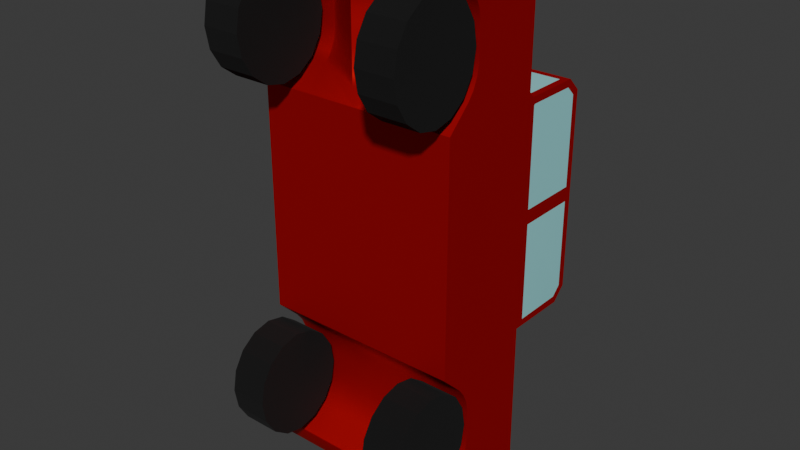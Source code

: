 # Source: car2.blend  (saved by Blender 4.2.66; exported with 4.5.12 LTS)
import bpy
from mathutils import Matrix  # noqa: F401  (used for matrix-valued properties, if any)

bpy.ops.wm.read_factory_settings(use_empty=True)
scene = bpy.context.scene
scene.name = 'Scene'

# ---- collections
col_collection = bpy.data.collections.new('Collection'); scene.collection.children.link(col_collection)

# ---- materials (node trees are filled in below, after node groups)
mat_tires = bpy.data.materials.new('Tires')
mat_carbody = bpy.data.materials.new('CarBody')
mat_carbody.alpha_threshold = 0.0
mat_carbody.roughness = 0.5
mat_carbody.line_color = (0.0, 0.0, 0.0, 1.0)
mat_glass = bpy.data.materials.new('Glass')

# ---- material node trees
mat_tires.use_nodes = True; mat_tires.node_tree.nodes.clear()
_N = mat_tires.node_tree.nodes; _L = mat_tires.node_tree.links
n0 = _N.new('ShaderNodeBsdfPrincipled'); n0.name = 'Principled BSDF'; n0.location = (10, 300)
n0.inputs[0].default_value = (0.0, 0.0, 0.0, 1.0)
n0.inputs[2].default_value = 1.0
n1 = _N.new('ShaderNodeOutputMaterial'); n1.name = 'Material Output'; n1.location = (300, 300)
_L.new(n0.outputs[0], n1.inputs[0])
n1.is_active_output = True
mat_carbody.use_nodes = True; mat_carbody.node_tree.nodes.clear()
_N = mat_carbody.node_tree.nodes; _L = mat_carbody.node_tree.links
n0 = _N.new('ShaderNodeOutputMaterial'); n0.name = 'Material Output'; n0.location = (300, 300)
n1 = _N.new('ShaderNodeBsdfPrincipled'); n1.name = 'Principled BSDF'; n1.location = (10, 300)
n1.inputs[0].default_value = (0.8003, 0.0, 0.002232, 1.0)
n1.inputs[1].default_value = 0.754
n1.inputs[3].default_value = 1.45
_L.new(n1.outputs[0], n0.inputs[0])
n0.is_active_output = True
mat_glass.use_nodes = True; mat_glass.node_tree.nodes.clear()
_N = mat_glass.node_tree.nodes; _L = mat_glass.node_tree.links
n0 = _N.new('ShaderNodeBsdfPrincipled'); n0.name = 'Principled BSDF'; n0.location = (10, 300)
n0.inputs[0].default_value = (0.3275, 0.7809, 0.8004, 1.0)
n0.inputs[2].default_value = 0.0
n1 = _N.new('ShaderNodeOutputMaterial'); n1.name = 'Material Output'; n1.location = (300, 300)
_L.new(n0.outputs[0], n1.inputs[0])
n1.is_active_output = True

# ---- world
world_world = bpy.data.worlds.new('World'); scene.world = world_world
world_world.use_nodes = True; world_world.node_tree.nodes.clear()
_N = world_world.node_tree.nodes; _L = world_world.node_tree.links
n0 = _N.new('ShaderNodeOutputWorld'); n0.name = 'World Output'; n0.location = (300, 300)
n1 = _N.new('ShaderNodeBackground'); n1.name = 'Background'; n1.location = (10, 300)
n1.inputs[0].default_value = (0.05088, 0.05088, 0.05088, 1.0)
_L.new(n1.outputs[0], n0.inputs[0])
n0.is_active_output = True
world_world.color = (0.05088, 0.05088, 0.05088)
world_world.sun_shadow_jitter_overblur = 0.0

# ---- meshes
me_cylinder_002 = bpy.data.meshes.new('Cylinder.002')
me_cylinder_002.from_pydata([(0.121, 0.229, -0.2184), (0.07484, 0.229, -0.2184), (0.121, 0.2245, -0.1932), (0.07484, 0.2245, -0.1932), (0.121, 0.2117, -0.1719), (0.07484, 0.2117, -0.1719), (0.121, 0.1925, -0.1576), (0.07484, 0.1925, -0.1576), (0.121, 0.1698, -0.1526), (0.07484, 0.1698, -0.1526), (0.121, 0.1471, -0.1576), (0.07484, 0.1471, -0.1576), (0.121, 0.1279, -0.1719), (0.07484, 0.1279, -0.1719), (0.121, 0.1151, -0.1932), (0.07484, 0.1151, -0.1932), (0.121, 0.1106, -0.2184), (0.07484, 0.1106, -0.2184), (0.121, 0.1151, -0.2435), (0.07484, 0.1151, -0.2435), (0.121, 0.1279, -0.2649), (0.07484, 0.1279, -0.2649), (0.121, 0.1471, -0.2791), (0.07484, 0.1471, -0.2791), (0.121, 0.1698, -0.2841), (0.07484, 0.1698, -0.2841), (0.121, 0.1925, -0.2791), (0.07484, 0.1925, -0.2791), (0.121, 0.2117, -0.2649), (0.07484, 0.2117, -0.2649), (0.121, 0.2245, -0.2435), (0.07484, 0.2245, -0.2435), (-0.1206, 0.229, -0.2184), (-0.07445, 0.229, -0.2184), (-0.1206, 0.2245, -0.1932), (-0.07445, 0.2245, -0.1932), (-0.1206, 0.2117, -0.1719), (-0.07445, 0.2117, -0.1719), (-0.1206, 0.1925, -0.1576), (-0.07445, 0.1925, -0.1576), (-0.1206, 0.1698, -0.1526), (-0.07445, 0.1698, -0.1526), (-0.1206, 0.1471, -0.1576), (-0.07445, 0.1471, -0.1576), (-0.1206, 0.1279, -0.1719), (-0.07445, 0.1279, -0.1719), (-0.1206, 0.1151, -0.1932), (-0.07445, 0.1151, -0.1932), (-0.1206, 0.1106, -0.2184), (-0.07445, 0.1106, -0.2184), (-0.1206, 0.1151, -0.2435), (-0.07445, 0.1151, -0.2435), (-0.1206, 0.1279, -0.2649), (-0.07445, 0.1279, -0.2649), (-0.1206, 0.1471, -0.2791), (-0.07445, 0.1471, -0.2791), (-0.1206, 0.1698, -0.2841), (-0.07445, 0.1698, -0.2841), (-0.1206, 0.1925, -0.2791), (-0.07445, 0.1925, -0.2791), (-0.1206, 0.2117, -0.2649), (-0.07445, 0.2117, -0.2649), (-0.1206, 0.2245, -0.2435), (-0.07445, 0.2245, -0.2435), (0.1218, 0.1903, 0.2985), (0.1204, 0.1936, 0.2972), (0.1204, 0.3235, -0.3471), (0.1218, 0.3235, -0.3484), (0.0001966, 0.3235, -0.3471), (0.0001966, 0.3235, -0.3484), (0.0001967, 0.1903, 0.2985), (0.0001967, 0.1926, 0.2972), (0.1218, 0.1903, 0.1352), (0.1204, 0.1917, 0.1347), (0.1218, 0.1903, -0.002552), (0.1204, 0.1917, -0.002552), (0.1204, 0.1917, -0.139), (0.1218, 0.1903, -0.1403), (0.1204, 0.1922, -0.1403), (0.1204, 0.3326, -0.1313), (0.1218, 0.3326, -0.1313), (0.1204, 0.3326, -0.01162), (0.1218, 0.3326, -0.01162), (0.0001967, 0.1903, 0.1352), (0.0001967, 0.1917, 0.1348), (0.0001967, 0.1903, -0.002552), (0.0001967, 0.1917, -0.002552), (0.0001966, 0.1903, -0.1403), (0.0001966, 0.1917, -0.139), (0.1218, 0.4074, -0.01162), (0.1204, 0.4074, -0.01162), (0.0001967, 0.4152, -0.002552), (0.0001967, 0.4165, -0.002552), (0.0001966, 0.3235, -0.139), (0.0001966, 0.3235, -0.1403), (0.1204, 0.3335, 0.1266), (0.1218, 0.3335, 0.1266), (0.1218, 0.3235, 0.1417), (0.1204, 0.3222, 0.1412), (0.1218, 0.317, 0.1352), (0.1204, 0.317, 0.1352), (0.1204, 0.3321, 0.1252), (0.1218, 0.3321, 0.1252), (0.0001967, 0.3235, 0.1417), (0.0001967, 0.3222, 0.1412), (0.0001967, 0.3383, 0.1352), (0.0001967, 0.3383, 0.1339), (0.1204, 0.3966, -0.1313), (0.1218, 0.3966, -0.1313), (0.1204, 0.4074, -0.1205), (0.1218, 0.4074, -0.1205), (0.1204, 0.4079, 0.1156), (0.1218, 0.4079, 0.1156), (0.1204, 0.3968, 0.1266), (0.1218, 0.3968, 0.1266), (0.0001967, 0.4165, -0.1242), (0.0001967, 0.4152, -0.1237), (0.0001966, 0.4004, -0.1403), (0.0001966, 0.3998, -0.139), (0.0001967, 0.3921, 0.1352), (0.0001967, 0.3921, 0.1339), (0.0001967, 0.4152, 0.1186), (0.0001967, 0.4165, 0.1191), (0.1204, 0.3222, 0.2451), (0.1218, 0.3235, 0.2453), (0.1204, 0.2701, 0.2972), (0.1218, 0.2703, 0.2985), (0.1204, 0.3152, 0.2712), (0.1218, 0.3164, 0.2719), (0.1204, 0.2962, 0.2902), (0.1218, 0.2969, 0.2914), (0.0001967, 0.2703, 0.2985), (0.0001967, 0.2701, 0.2972), (0.0001967, 0.3222, 0.2451), (0.0001967, 0.3235, 0.2453), (0.0001967, 0.2969, 0.2914), (0.0001967, 0.2962, 0.2902), (0.0001967, 0.3164, 0.2719), (0.0001967, 0.3152, 0.2712), (0.1218, 0.1903, -0.3061), (0.1204, 0.1918, -0.3065), (0.1218, 0.2327, -0.3484), (0.1204, 0.2328, -0.3471), (0.1218, 0.196, -0.3273), (0.1204, 0.1972, -0.3266), (0.1218, 0.2115, -0.3428), (0.1204, 0.2122, -0.3416), (0.0001966, 0.2327, -0.3484), (0.0001966, 0.2328, -0.3471), (0.0001966, 0.1916, -0.3057), (0.0001966, 0.1903, -0.3061), (0.0001966, 0.2115, -0.3428), (0.0001966, 0.2122, -0.3416), (0.0001966, 0.196, -0.3273), (0.0001966, 0.1972, -0.3266), (-0.1214, 0.1903, 0.2985), (-0.1201, 0.1936, 0.2972), (-0.1214, 0.3235, -0.3484), (-0.1201, 0.3235, -0.3471), (-0.1201, 0.1917, 0.1347), (-0.1214, 0.1903, 0.1352), (-0.1201, 0.1917, -0.002552), (-0.1214, 0.1903, -0.002552), (-0.1214, 0.1903, -0.1403), (-0.1201, 0.1917, -0.139), (-0.1201, 0.1922, -0.1403), (-0.1214, 0.3326, -0.1313), (-0.1201, 0.3326, -0.1313), (-0.1214, 0.3326, -0.01162), (-0.1201, 0.3326, -0.01162), (-0.1201, 0.4074, -0.01162), (-0.1214, 0.4074, -0.01162), (-0.1214, 0.3335, 0.1266), (-0.1201, 0.3335, 0.1266), (-0.1201, 0.3222, 0.1412), (-0.1214, 0.3235, 0.1417), (-0.1201, 0.317, 0.1352), (-0.1214, 0.317, 0.1352), (-0.1214, 0.3321, 0.1252), (-0.1201, 0.3321, 0.1252), (-0.1214, 0.3966, -0.1313), (-0.1201, 0.3966, -0.1313), (-0.1214, 0.4074, -0.1205), (-0.1201, 0.4074, -0.1205), (-0.1214, 0.4079, 0.1156), (-0.1201, 0.4079, 0.1156), (-0.1214, 0.3968, 0.1266), (-0.1201, 0.3968, 0.1266), (-0.1214, 0.3235, 0.2453), (-0.1201, 0.3222, 0.2451), (-0.1214, 0.2703, 0.2985), (-0.1201, 0.2701, 0.2972), (-0.1214, 0.3164, 0.2719), (-0.1201, 0.3152, 0.2712), (-0.1214, 0.2969, 0.2914), (-0.1201, 0.2962, 0.2902), (-0.1201, 0.1918, -0.3065), (-0.1214, 0.1903, -0.3061), (-0.1201, 0.2328, -0.3471), (-0.1214, 0.2327, -0.3484), (-0.1201, 0.1972, -0.3266), (-0.1214, 0.196, -0.3273), (-0.1201, 0.2122, -0.3416), (-0.1214, 0.2115, -0.3428), (0.06099, 0.1917, -0.139), (0.06099, 0.1903, -0.1403), (0.06099, 0.1922, -0.1403), (0.06099, 0.1918, -0.3065), (0.06099, 0.1903, -0.3061), (-0.06059, 0.1922, -0.1403), (-0.06059, 0.1903, -0.1403), (-0.06059, 0.1917, -0.139), (-0.06059, 0.1903, -0.3061), (-0.06059, 0.1918, -0.3065), (0.06099, 0.1903, 0.2985), (0.06591, 0.1936, 0.2972), (0.06099, 0.1903, -0.002552), (0.06099, 0.1917, -0.002552), (0.06099, 0.1903, 0.1352), (0.06148, 0.1917, 0.1347), (0.06099, 0.4152, -0.002552), (0.06099, 0.4165, -0.002552), (0.06099, 0.3235, -0.139), (0.06099, 0.3235, -0.1403), (0.06099, 0.3383, 0.1339), (0.06099, 0.3383, 0.1352), (0.06099, 0.3235, 0.1417), (0.06099, 0.3222, 0.1412), (0.06099, 0.4152, 0.1186), (0.06099, 0.4165, 0.1191), (0.06099, 0.3921, 0.1339), (0.06099, 0.3921, 0.1352), (0.06099, 0.4004, -0.1403), (0.06099, 0.3998, -0.139), (0.06099, 0.4165, -0.1242), (0.06099, 0.4152, -0.1237), (0.06099, 0.3222, 0.2451), (0.06099, 0.3235, 0.2453), (0.06099, 0.3152, 0.2712), (0.06099, 0.3164, 0.2719), (0.06099, 0.2962, 0.2902), (0.06099, 0.2969, 0.2914), (0.06099, 0.2703, 0.2985), (0.06099, 0.2701, 0.2972), (-0.06059, 0.1903, 0.2985), (-0.06552, 0.1936, 0.2972), (-0.06059, 0.1917, -0.002552), (-0.06059, 0.1903, -0.002552), (-0.06109, 0.1917, 0.1347), (-0.06059, 0.1903, 0.1352), (-0.06059, 0.4165, -0.002552), (-0.06059, 0.4152, -0.002552), (-0.06059, 0.3383, 0.1339), (-0.06059, 0.3383, 0.1352), (-0.06059, 0.3222, 0.1412), (-0.06059, 0.3235, 0.1417), (-0.06059, 0.4165, 0.1191), (-0.06059, 0.4152, 0.1186), (-0.06059, 0.3921, 0.1339), (-0.06059, 0.3921, 0.1352), (-0.06059, 0.4152, -0.1237), (-0.06059, 0.4165, -0.1242), (-0.06059, 0.3998, -0.139), (-0.06059, 0.4004, -0.1403), (-0.06059, 0.3235, 0.2453), (-0.06059, 0.3222, 0.2451), (-0.06059, 0.3164, 0.2719), (-0.06059, 0.3152, 0.2712), (-0.06059, 0.2969, 0.2914), (-0.06059, 0.2962, 0.2902), (-0.06059, 0.2701, 0.2972), (-0.06059, 0.2703, 0.2985), (-0.06059, 0.3235, -0.1403), (-0.06059, 0.3235, -0.139), (0.1204, 0.234, 0.2374), (0.1218, 0.2327, 0.2373), (0.1204, 0.234, 0.1964), (0.1218, 0.2327, 0.1965), (0.1204, 0.2341, 0.2237), (0.1218, 0.2327, 0.2237), (0.1204, 0.2341, 0.2101), (0.1218, 0.2327, 0.2101), (0.0001967, 0.1903, 0.2373), (0.0001967, 0.1919, 0.2374), (0.0001967, 0.1903, 0.1965), (0.0001967, 0.1919, 0.1964), (0.0001967, 0.1903, 0.2237), (0.0001967, 0.1919, 0.2237), (0.0001967, 0.1903, 0.2101), (0.0001967, 0.1919, 0.2101), (-0.1201, 0.234, 0.1964), (-0.1214, 0.2327, 0.1965), (-0.1214, 0.2327, 0.2373), (-0.1201, 0.234, 0.2374), (-0.1201, 0.2341, 0.2101), (-0.1214, 0.2327, 0.2101), (-0.1201, 0.2341, 0.2237), (-0.1214, 0.2327, 0.2237), (0.1218, 0.2327, -0.2028), (0.1204, 0.2341, -0.2164), (0.1218, 0.2327, -0.2164), (0.1204, 0.2341, -0.23), (0.1218, 0.2327, -0.23), (-0.1214, 0.2327, -0.2028), (-0.1201, 0.2341, -0.23), (-0.1214, 0.2327, -0.23), (-0.1201, 0.2341, -0.2164), (-0.1214, 0.2327, -0.2164), (-0.06059, 0.2327, -0.2436), (-0.06059, 0.2341, -0.2436), (-0.06059, 0.2327, -0.2028), (-0.06059, 0.2341, -0.2028), (-0.06059, 0.2327, -0.23), (-0.06059, 0.2341, -0.23), (-0.06059, 0.2327, -0.2164), (-0.06059, 0.2341, -0.2164), (0.06099, 0.2341, -0.2436), (0.06099, 0.2327, -0.2028), (0.06099, 0.2341, -0.23), (0.06099, 0.2327, -0.23), (0.06099, 0.2341, -0.2164), (0.06099, 0.2327, -0.2164), (0.1204, 0.2184, 0.1604), (0.1218, 0.2174, 0.1613), (0.1204, 0.232, 0.1839), (0.1218, 0.2307, 0.1843), (0.1204, 0.2262, 0.1707), (0.1218, 0.2251, 0.1714), (0.0001967, 0.1903, 0.1566), (0.0001967, 0.1919, 0.1565), (0.0001967, 0.1903, 0.1832), (0.0001967, 0.1919, 0.1829), (0.0001967, 0.1903, 0.1699), (0.0001967, 0.1918, 0.1695), (-0.1201, 0.2184, 0.1604), (-0.1214, 0.2174, 0.1613), (-0.1201, 0.2262, 0.1707), (-0.1214, 0.2251, 0.1714), (-0.1201, 0.232, 0.1839), (-0.1214, 0.2307, 0.1843), (0.1204, 0.2184, 0.2733), (0.1218, 0.2174, 0.2725), (0.1204, 0.2262, 0.263), (0.1218, 0.2251, 0.2623), (0.1204, 0.232, 0.2499), (0.1218, 0.2307, 0.2495), (0.0001967, 0.1919, 0.2772), (0.0001967, 0.1903, 0.2772), (0.0001967, 0.1903, 0.2639), (0.0001967, 0.1918, 0.2643), (0.0001967, 0.1903, 0.2506), (0.0001967, 0.1919, 0.2508), (-0.1201, 0.2184, 0.2733), (-0.1214, 0.2174, 0.2725), (-0.1201, 0.232, 0.2499), (-0.1214, 0.2307, 0.2495), (-0.1201, 0.2262, 0.263), (-0.1214, 0.2251, 0.2623), (0.1204, 0.2185, -0.166), (0.1218, 0.2175, -0.1669), (0.1204, 0.234, -0.2021), (0.1204, 0.2263, -0.1764), (0.1218, 0.2251, -0.1771), (0.1204, 0.232, -0.1896), (0.1218, 0.2307, -0.19), (-0.1201, 0.234, -0.2021), (-0.1201, 0.2185, -0.166), (-0.1214, 0.2175, -0.1669), (-0.1201, 0.232, -0.1896), (-0.1214, 0.2307, -0.19), (-0.1201, 0.2263, -0.1764), (-0.1214, 0.2251, -0.1771), (-0.06059, 0.2175, -0.1669), (-0.06059, 0.2185, -0.166), (-0.06059, 0.2307, -0.19), (-0.06059, 0.232, -0.1896), (-0.06059, 0.2251, -0.1771), (-0.06059, 0.2263, -0.1764), (0.06099, 0.2185, -0.166), (0.06099, 0.2175, -0.1669), (0.06099, 0.2341, -0.2021), (0.06099, 0.2251, -0.1771), (0.06099, 0.2263, -0.1764), (0.06099, 0.2307, -0.19), (0.06099, 0.232, -0.1896), (0.1204, 0.234, -0.2443), (0.1218, 0.2327, -0.2442), (0.1204, 0.2185, -0.2804), (0.1218, 0.2175, -0.2795), (0.1204, 0.232, -0.2568), (0.1218, 0.2307, -0.2564), (0.1204, 0.2263, -0.27), (0.1218, 0.2251, -0.2693), (-0.1201, 0.2185, -0.2804), (-0.1214, 0.2175, -0.2795), (-0.1201, 0.234, -0.2443), (-0.1214, 0.2327, -0.2442), (-0.1201, 0.2263, -0.27), (-0.1214, 0.2251, -0.2693), (-0.1201, 0.232, -0.2568), (-0.1214, 0.2307, -0.2564), (-0.06059, 0.2185, -0.2804), (-0.06059, 0.2175, -0.2795), (-0.06059, 0.232, -0.2568), (-0.06059, 0.2307, -0.2564), (-0.06059, 0.2263, -0.27), (-0.06059, 0.2251, -0.2694), (0.06099, 0.2327, -0.2442), (0.06099, 0.2175, -0.2795), (0.06099, 0.2185, -0.2804), (0.06099, 0.2307, -0.2564), (0.06099, 0.232, -0.2568), (0.06099, 0.2251, -0.2694), (0.06099, 0.2263, -0.27), (0.06099, 0.2327, 0.1965), (0.06057, 0.234, 0.1964), (0.06099, 0.2327, 0.2373), (0.06057, 0.234, 0.2374), (0.06099, 0.2327, 0.2101), (0.06057, 0.2341, 0.2101), (0.06099, 0.2327, 0.2237), (0.06057, 0.2341, 0.2237), (0.06099, 0.2174, 0.1613), (0.05981, 0.2179, 0.1598), (0.06099, 0.225, 0.1714), (0.06059, 0.2262, 0.1707), (0.06099, 0.2307, 0.1843), (0.06059, 0.2319, 0.1839), (0.06099, 0.2174, 0.2725), (0.05981, 0.2179, 0.2739), (0.06099, 0.2307, 0.2495), (0.06059, 0.2319, 0.2499), (0.06099, 0.225, 0.2624), (0.06059, 0.2262, 0.263), (-0.0606, 0.2327, 0.1965), (-0.06018, 0.234, 0.1964), (-0.0606, 0.2327, 0.2373), (-0.06018, 0.234, 0.2374), (-0.0606, 0.2327, 0.2101), (-0.06018, 0.2341, 0.2101), (-0.0606, 0.2327, 0.2237), (-0.06018, 0.2341, 0.2237), (-0.0606, 0.2174, 0.1613), (-0.05942, 0.2179, 0.1598), (-0.0606, 0.225, 0.1714), (-0.06019, 0.2262, 0.1707), (-0.0606, 0.2307, 0.1843), (-0.0602, 0.2319, 0.1839), (-0.0606, 0.2174, 0.2725), (-0.05942, 0.2179, 0.2739), (-0.0606, 0.2307, 0.2495), (-0.0602, 0.2319, 0.2499), (-0.0606, 0.225, 0.2624), (-0.06019, 0.2262, 0.263), (0.1211, 0.3235, -0.1403), (0.1204, 0.3235, -0.139), (0.1204, 0.3321, 0.006054), (0.1218, 0.3321, 0.006054), (0.1204, 0.4079, 0.006054), (0.1218, 0.4079, 0.006054), (0.1218, 0.4165, -0.1242), (0.1204, 0.4152, -0.1237), (0.1218, 0.4004, -0.1403), (0.1204, 0.3998, -0.139), (-0.1214, 0.3235, -0.1403), (-0.1201, 0.3235, -0.139), (-0.1214, 0.3321, 0.006054), (-0.1201, 0.3321, 0.006054), (-0.1214, 0.4079, 0.006054), (-0.1201, 0.4079, 0.006054), (-0.1201, 0.4152, -0.1237), (-0.1214, 0.4165, -0.1242), (-0.1201, 0.3998, -0.139), (-0.1214, 0.4004, -0.1403), (0.1218, 0.4165, -0.002552), (0.1204, 0.4152, -0.002552), (0.1218, 0.3235, -0.002552), (0.1204, 0.3235, -0.002552), (0.1218, 0.3235, 0.1287), (0.1204, 0.3235, 0.1287), (0.1135, 0.3383, 0.1352), (0.1135, 0.3383, 0.1339), (0.1135, 0.3921, 0.1339), (0.1135, 0.3921, 0.1352), (0.1218, 0.4165, 0.1191), (0.1204, 0.4152, 0.1186), (-0.1201, 0.4152, -0.002552), (-0.1214, 0.4165, -0.002552), (-0.1201, 0.3235, -0.002552), (-0.1214, 0.3235, -0.002552), (-0.1201, 0.3235, 0.1287), (-0.1214, 0.3235, 0.1287), (-0.1131, 0.3383, 0.1339), (-0.1131, 0.3383, 0.1352), (-0.1131, 0.3921, 0.1352), (-0.1131, 0.3921, 0.1339), (-0.1201, 0.4152, 0.1186), (-0.1214, 0.4165, 0.1191), (0.06099, 0.33, 0.1352), (0.06099, 0.3294, 0.1339), (0.0001967, 0.33, 0.1352), (0.0001967, 0.3294, 0.1339), (0.06099, 0.4004, 0.1352), (0.06099, 0.3998, 0.1339), (0.1218, 0.4004, 0.1352), (0.1204, 0.3998, 0.1339), (0.1218, 0.33, 0.1352), (0.1204, 0.3294, 0.1339), (-0.06059, 0.3294, 0.1339), (-0.06059, 0.33, 0.1352), (-0.06059, 0.3998, 0.1339), (-0.06059, 0.4004, 0.1352), (-0.1201, 0.3998, 0.1339), (-0.1214, 0.4004, 0.1352), (-0.1201, 0.3294, 0.1339), (-0.1214, 0.33, 0.1352), (0.0001967, 0.4004, 0.1352), (0.0001967, 0.3998, 0.1339), (0.121, 0.229, 0.2138), (0.07484, 0.229, 0.2138), (0.121, 0.2245, 0.2389), (0.07484, 0.2245, 0.2389), (0.121, 0.2117, 0.2603), (0.07484, 0.2117, 0.2603), (0.121, 0.1925, 0.2745), (0.07484, 0.1925, 0.2745), (0.121, 0.1698, 0.2795), (0.07484, 0.1698, 0.2795), (0.121, 0.1471, 0.2745), (0.07484, 0.1471, 0.2745), (0.121, 0.1279, 0.2603), (0.07484, 0.1279, 0.2603), (0.121, 0.1151, 0.2389), (0.07484, 0.1151, 0.2389), (0.121, 0.1106, 0.2138), (0.07484, 0.1106, 0.2138), (0.121, 0.1151, 0.1886), (0.07484, 0.1151, 0.1886), (0.121, 0.1279, 0.1673), (0.07484, 0.1279, 0.1673), (0.121, 0.1471, 0.153), (0.07484, 0.1471, 0.153), (0.121, 0.1698, 0.148), (0.07484, 0.1698, 0.148), (0.121, 0.1925, 0.153), (0.07484, 0.1925, 0.153), (0.121, 0.2117, 0.1673), (0.07484, 0.2117, 0.1673), (0.121, 0.2245, 0.1886), (0.07484, 0.2245, 0.1886), (-0.1206, 0.229, 0.2138), (-0.07445, 0.229, 0.2138), (-0.1206, 0.2245, 0.2389), (-0.07445, 0.2245, 0.2389), (-0.1206, 0.2117, 0.2603), (-0.07445, 0.2117, 0.2603), (-0.1206, 0.1925, 0.2745), (-0.07445, 0.1925, 0.2745), (-0.1206, 0.1698, 0.2795), (-0.07445, 0.1698, 0.2795), (-0.1206, 0.1471, 0.2745), (-0.07445, 0.1471, 0.2745), (-0.1206, 0.1279, 0.2603), (-0.07445, 0.1279, 0.2603), (-0.1206, 0.1151, 0.2389), (-0.07445, 0.1151, 0.2389), (-0.1206, 0.1106, 0.2138), (-0.07445, 0.1106, 0.2138), (-0.1206, 0.1151, 0.1886), (-0.07445, 0.1151, 0.1886), (-0.1206, 0.1279, 0.1673), (-0.07445, 0.1279, 0.1673), (-0.1206, 0.1471, 0.153), (-0.07445, 0.1471, 0.153), (-0.1206, 0.1698, 0.148), (-0.07445, 0.1698, 0.148), (-0.1206, 0.1925, 0.153), (-0.07445, 0.1925, 0.153), (-0.1206, 0.2117, 0.1673), (-0.07445, 0.2117, 0.1673), (-0.1206, 0.2245, 0.1886), (-0.07445, 0.2245, 0.1886)], [], [(0, 1, 3, 2), (2, 3, 5, 4), (4, 5, 7, 6), (6, 7, 9, 8), (8, 9, 11, 10), (10, 11, 13, 12), (12, 13, 15, 14), (14, 15, 17, 16), (16, 17, 19, 18), (18, 19, 21, 20), (20, 21, 23, 22), (22, 23, 25, 24), (24, 25, 27, 26), (26, 27, 29, 28), (3, 1, 31, 29, 27, 25, 23, 21, 19, 17, 15, 13, 11, 9, 7, 5), (28, 29, 31, 30), (30, 31, 1, 0), (0, 2, 4, 6, 8, 10, 12, 14, 16, 18, 20, 22, 24, 26, 28, 30), (32, 34, 35, 33), (34, 36, 37, 35), (36, 38, 39, 37), (38, 40, 41, 39), (40, 42, 43, 41), (42, 44, 45, 43), (44, 46, 47, 45), (46, 48, 49, 47), (48, 50, 51, 49), (50, 52, 53, 51), (52, 54, 55, 53), (54, 56, 57, 55), (56, 58, 59, 57), (58, 60, 61, 59), (35, 37, 39, 41, 43, 45, 47, 49, 51, 53, 55, 57, 59, 61, 63, 33), (60, 62, 63, 61), (62, 32, 33, 63), (32, 62, 60, 58, 56, 54, 52, 50, 48, 46, 44, 42, 40, 38, 36, 34), (68, 66, 67, 69), (66, 454, 67), (207, 149, 150, 208), (69, 157, 158, 68), (157, 464, 158), (212, 150, 149, 213), (213, 207, 208, 212), (206, 209, 210, 205), (163, 367, 372, 210), (165, 209, 373, 366), (134, 237, 226, 103), (133, 104, 227, 236), (155, 353, 448, 244), (156, 245, 449, 352), (72, 74, 476, 478, 99), (73, 100, 479, 477, 75), (92, 221, 234, 115), (91, 116, 235, 220), (205, 77, 74, 216, 85, 87), (204, 88, 86, 217, 75, 76), (85, 216, 218, 83), (86, 84, 219, 217), (141, 147, 69, 67), (142, 66, 68, 148), (74, 77, 454, 476), (75, 477, 455, 76), (114, 96, 102, 457, 459, 112), (113, 111, 458, 456, 101, 95), (231, 225, 480, 483), (230, 482, 481, 224), (122, 229, 221, 92), (121, 91, 220, 228), (70, 214, 242, 131), (71, 132, 243, 215), (89, 82, 80, 108, 110), (90, 109, 107, 79, 81), (454, 78, 206, 205, 87, 94, 223), (455, 222, 93, 88, 204, 76), (478, 506, 97, 99), (479, 100, 98, 507), (226, 498, 500, 103), (227, 104, 501, 499), (502, 229, 122, 516), (503, 517, 121, 228), (234, 232, 117, 115), (235, 116, 118, 233), (454, 223, 232, 462), (455, 463, 233, 222), (239, 237, 134, 137), (238, 138, 133, 236), (241, 239, 137, 135), (240, 136, 138, 238), (242, 241, 135, 131), (243, 132, 136, 240), (143, 139, 208, 150, 153), (144, 154, 149, 207, 140), (145, 143, 153, 151), (146, 152, 154, 144), (141, 145, 151, 147), (142, 148, 152, 146), (255, 264, 134, 103), (254, 104, 133, 265), (347, 428, 214, 70), (346, 71, 215, 429), (489, 162, 160, 177, 491), (488, 490, 176, 159, 161), (261, 250, 92, 115), (260, 116, 91, 251), (162, 163, 210, 209, 87, 85, 247), (161, 246, 86, 88, 211, 164), (249, 247, 85, 83), (248, 84, 86, 246), (69, 147, 199, 157), (68, 158, 198, 148), (464, 163, 162, 489), (465, 488, 161, 164), (178, 172, 186, 184, 468, 466), (179, 467, 469, 185, 187, 173), (493, 253, 259, 494), (492, 495, 258, 252), (250, 256, 122, 92), (251, 91, 121, 257), (271, 244, 70, 131), (270, 132, 71, 245), (166, 168, 171, 182, 180), (167, 181, 183, 170, 169), (209, 165, 464, 272, 94, 87), (211, 88, 93, 273, 465, 164), (175, 515, 491, 177), (174, 176, 490, 514), (500, 509, 255, 103), (501, 104, 254, 508), (122, 256, 511, 516), (121, 517, 510, 257), (117, 263, 261, 115), (118, 116, 260, 262), (263, 272, 464, 473), (262, 472, 465, 273), (134, 264, 266, 137), (133, 138, 267, 265), (137, 266, 268, 135), (138, 136, 269, 267), (135, 268, 271, 131), (136, 132, 270, 269), (212, 197, 201, 153, 150), (213, 149, 154, 200, 196), (153, 201, 203, 151), (154, 152, 202, 200), (151, 203, 199, 147), (152, 148, 198, 202), (218, 72, 323, 422), (219, 423, 322, 73), (208, 139, 388, 408), (207, 409, 387, 140), (201, 197, 394, 398, 400, 396, 305, 307, 303, 369, 371, 367, 163, 464, 157, 199, 203), (200, 202, 198, 158, 464, 165, 366, 370, 368, 365, 306, 304, 395, 399, 397, 393, 196), (388, 139, 143, 145, 141, 67, 454, 77, 359, 362, 364, 298, 300, 302, 386, 390, 392), (387, 391, 389, 385, 301, 299, 360, 363, 361, 358, 78, 454, 66, 142, 146, 144, 140), (335, 160, 249, 442), (334, 443, 248, 159), (83, 218, 422, 328), (84, 329, 423, 219), (394, 197, 212, 402), (393, 401, 213, 196), (323, 72, 99, 97, 124, 128, 130, 126, 64, 341, 343, 345, 275, 279, 281, 277, 325, 327), (322, 326, 324, 276, 280, 278, 274, 344, 342, 340, 65, 125, 129, 127, 123, 98, 100, 73), (442, 249, 83, 328), (443, 329, 84, 248), (126, 130, 241, 242), (125, 243, 240, 129), (130, 128, 239, 241), (129, 240, 238, 127), (128, 124, 237, 239), (127, 238, 236, 123), (223, 94, 117, 232), (222, 233, 118, 93), (460, 462, 232, 234), (461, 235, 233, 463), (504, 484, 229, 502), (505, 503, 228, 485), (97, 506, 498, 226), (98, 227, 499, 507), (214, 64, 126, 242), (215, 243, 125, 65), (229, 484, 474, 221), (228, 220, 475, 485), (119, 105, 225, 231), (120, 230, 224, 106), (216, 74, 72, 218), (217, 219, 73, 75), (221, 474, 460, 234), (220, 235, 461, 475), (244, 448, 347, 70), (245, 71, 346, 449), (237, 124, 97, 226), (236, 227, 98, 123), (428, 341, 64, 214), (429, 215, 65, 340), (177, 160, 335, 337, 339, 291, 295, 297, 292, 355, 357, 353, 155, 190, 194, 192, 188, 175), (176, 174, 189, 193, 195, 191, 156, 352, 356, 354, 293, 296, 294, 290, 338, 336, 334, 159), (268, 194, 190, 271), (269, 270, 191, 195), (266, 192, 194, 268), (267, 269, 195, 193), (264, 188, 192, 266), (265, 267, 193, 189), (117, 94, 272, 263), (118, 262, 273, 93), (263, 473, 471, 261), (262, 260, 470, 472), (256, 497, 513, 511), (257, 510, 512, 496), (509, 515, 175, 255), (508, 254, 174, 514), (190, 155, 244, 271), (191, 270, 245, 156), (487, 497, 256, 250), (486, 251, 257, 496), (253, 105, 119, 259), (252, 258, 120, 106), (160, 162, 247, 249), (159, 248, 246, 161), (471, 487, 250, 261), (470, 260, 251, 486), (379, 359, 77, 205), (378, 206, 78, 358), (175, 188, 264, 255), (174, 254, 265, 189), (440, 436, 292, 297), (441, 296, 293, 437), (438, 440, 297, 295), (439, 294, 296, 441), (434, 438, 295, 291), (435, 290, 294, 439), (420, 416, 282, 286), (421, 287, 283, 417), (418, 420, 286, 288), (419, 289, 287, 421), (414, 418, 288, 284), (415, 285, 289, 419), (314, 310, 303, 307), (315, 306, 365, 311), (312, 314, 307, 305), (313, 304, 306, 315), (308, 312, 305, 396), (309, 395, 304, 313), (300, 298, 317, 321), (299, 320, 380, 360), (302, 300, 321, 319), (301, 318, 320, 299), (386, 302, 319, 407), (385, 316, 318, 301), (426, 414, 284, 330), (427, 331, 285, 415), (424, 426, 330, 332), (425, 333, 331, 427), (422, 424, 332, 328), (423, 329, 333, 425), (446, 434, 291, 339), (447, 338, 290, 435), (444, 446, 339, 337), (445, 336, 338, 447), (442, 444, 337, 335), (443, 334, 336, 445), (452, 448, 353, 357), (453, 356, 352, 449), (450, 452, 357, 355), (451, 354, 356, 453), (436, 450, 355, 292), (437, 293, 354, 451), (432, 428, 347, 348), (433, 349, 346, 429), (430, 432, 348, 350), (431, 351, 349, 433), (416, 430, 350, 282), (417, 283, 351, 431), (362, 359, 379, 381), (361, 382, 378, 358), (364, 362, 381, 383), (363, 384, 382, 361), (298, 364, 383, 317), (360, 380, 384, 363), (376, 372, 367, 371), (377, 370, 366, 373), (374, 376, 371, 369), (375, 368, 370, 377), (310, 374, 369, 303), (311, 365, 368, 375), (390, 386, 407, 410), (389, 411, 316, 385), (392, 390, 410, 412), (391, 413, 411, 389), (388, 392, 412, 408), (387, 409, 413, 391), (404, 308, 396, 400), (403, 399, 395, 309), (406, 404, 400, 398), (405, 397, 399, 403), (402, 406, 398, 394), (401, 393, 397, 405), (279, 275, 416, 420), (278, 421, 417, 274), (281, 279, 420, 418), (280, 419, 421, 278), (277, 281, 418, 414), (276, 415, 419, 280), (325, 277, 414, 426), (324, 427, 415, 276), (327, 325, 426, 424), (326, 425, 427, 324), (323, 327, 424, 422), (322, 423, 425, 326), (343, 341, 428, 432), (342, 433, 429, 340), (345, 343, 432, 430), (344, 431, 433, 342), (275, 345, 430, 416), (274, 417, 431, 344), (286, 282, 436, 440), (287, 441, 437, 283), (288, 286, 440, 438), (289, 439, 441, 287), (284, 288, 438, 434), (285, 435, 439, 289), (330, 284, 434, 446), (331, 447, 435, 285), (332, 330, 446, 444), (333, 445, 447, 331), (328, 332, 444, 442), (329, 443, 445, 333), (348, 347, 448, 452), (349, 453, 449, 346), (350, 348, 452, 450), (351, 451, 453, 349), (282, 350, 450, 436), (283, 437, 451, 351), (454, 80, 82, 476), (455, 477, 81, 79), (476, 82, 89, 474), (477, 475, 90, 81), (460, 110, 108, 462), (461, 463, 107, 109), (462, 108, 80, 454), (463, 455, 79, 107), (474, 89, 110, 460), (475, 461, 109, 90), (489, 168, 166, 464), (488, 465, 167, 169), (487, 171, 168, 489), (486, 488, 169, 170), (473, 180, 182, 471), (472, 470, 183, 181), (464, 166, 180, 473), (465, 472, 181, 167), (471, 182, 171, 487), (470, 486, 170, 183), (474, 459, 457, 476), (475, 477, 456, 458), (478, 102, 96, 506), (479, 507, 95, 101), (476, 457, 102, 478), (477, 479, 101, 456), (504, 114, 112, 484), (505, 485, 111, 113), (484, 112, 459, 474), (485, 475, 458, 111), (506, 96, 114, 504), (507, 505, 113, 95), (489, 466, 468, 487), (488, 486, 469, 467), (515, 172, 178, 491), (514, 490, 179, 173), (491, 178, 466, 489), (490, 488, 467, 179), (497, 184, 186, 513), (496, 512, 187, 185), (487, 468, 184, 497), (486, 496, 185, 469), (513, 186, 172, 515), (512, 514, 173, 187), (498, 225, 105, 500), (499, 501, 106, 224), (502, 231, 483, 504), (503, 505, 482, 230), (504, 483, 480, 506), (505, 507, 481, 482), (500, 105, 253, 509), (501, 508, 252, 106), (513, 494, 259, 511), (512, 510, 258, 495), (515, 493, 494, 513), (514, 512, 495, 492), (506, 480, 225, 498), (507, 499, 224, 481), (516, 119, 231, 502), (517, 503, 230, 120), (509, 253, 493, 515), (508, 514, 492, 252), (511, 259, 119, 516), (510, 517, 120, 258), (408, 402, 212, 208), (409, 207, 213, 401), (402, 408, 412, 406), (401, 405, 413, 409), (406, 412, 410, 404), (405, 403, 411, 413), (404, 410, 407, 308), (403, 309, 316, 411), (319, 312, 308, 407), (318, 316, 309, 313), (321, 314, 312, 319), (320, 318, 313, 315), (317, 310, 314, 321), (380, 320, 315, 311), (317, 383, 374, 310), (380, 311, 375, 384), (383, 381, 376, 374), (384, 375, 377, 382), (381, 379, 372, 376), (382, 377, 373, 378), (372, 379, 205, 210), (373, 209, 206, 378), (518, 519, 521, 520), (520, 521, 523, 522), (522, 523, 525, 524), (524, 525, 527, 526), (526, 527, 529, 528), (528, 529, 531, 530), (530, 531, 533, 532), (532, 533, 535, 534), (534, 535, 537, 536), (536, 537, 539, 538), (538, 539, 541, 540), (540, 541, 543, 542), (542, 543, 545, 544), (544, 545, 547, 546), (521, 519, 549, 547, 545, 543, 541, 539, 537, 535, 533, 531, 529, 527, 525, 523), (546, 547, 549, 548), (548, 549, 519, 518), (518, 520, 522, 524, 526, 528, 530, 532, 534, 536, 538, 540, 542, 544, 546, 548), (550, 552, 553, 551), (552, 554, 555, 553), (554, 556, 557, 555), (556, 558, 559, 557), (558, 560, 561, 559), (560, 562, 563, 561), (562, 564, 565, 563), (564, 566, 567, 565), (566, 568, 569, 567), (568, 570, 571, 569), (570, 572, 573, 571), (572, 574, 575, 573), (574, 576, 577, 575), (576, 578, 579, 577), (553, 555, 557, 559, 561, 563, 565, 567, 569, 571, 573, 575, 577, 579, 581, 551), (578, 580, 581, 579), (580, 550, 551, 581), (550, 580, 578, 576, 574, 572, 570, 568, 566, 564, 562, 560, 558, 556, 554, 552)])
me_cylinder_002.polygons.foreach_set('use_smooth', [0, 0, 0, 0, 0, 0, 0, 0, 0, 0, 0, 0, 0, 0, 0, 0, 0, 0, 0, 0, 0, 0, 0, 0, 0, 0, 0, 0, 0, 0, 0, 0, 0, 0, 0, 0, 1, 1, 1, 1, 1, 1, 1, 1, 1, 1, 1, 1, 1, 1, 1, 1, 1, 1, 1, 1, 1, 1, 1, 1, 1, 1, 1, 1, 1, 1, 1, 1, 1, 1, 1, 1, 1, 1, 1, 1, 1, 1, 1, 1, 1, 1, 1, 1, 1, 1, 1, 1, 1, 1, 1, 1, 1, 1, 1, 1, 1, 1, 1, 1, 1, 1, 1, 1, 1, 1, 1, 1, 1, 1, 1, 1, 1, 1, 1, 1, 1, 1, 1, 1, 1, 1, 1, 1, 1, 1, 1, 1, 1, 1, 1, 1, 1, 1, 1, 1, 1, 1, 1, 1, 1, 1, 1, 1, 1, 1, 1, 1, 1, 1, 1, 1, 1, 1, 1, 1, 1, 1, 1, 1, 1, 1, 1, 1, 1, 1, 1, 1, 1, 1, 1, 1, 1, 1, 1, 1, 1, 1, 1, 1, 1, 1, 1, 1, 1, 1, 1, 1, 1, 1, 1, 1, 1, 1, 1, 1, 1, 1, 1, 1, 1, 1, 1, 1, 1, 1, 1, 1, 1, 1, 1, 1, 1, 1, 1, 1, 1, 1, 1, 1, 1, 1, 1, 1, 1, 1, 1, 1, 1, 1, 1, 1, 1, 1, 1, 1, 1, 1, 1, 1, 1, 1, 1, 1, 1, 1, 1, 1, 1, 1, 1, 1, 1, 1, 1, 1, 1, 1, 1, 1, 1, 1, 1, 1, 1, 1, 1, 1, 1, 1, 1, 1, 1, 1, 1, 1, 1, 1, 1, 1, 1, 1, 1, 1, 1, 1, 1, 1, 1, 1, 1, 1, 1, 1, 1, 1, 1, 1, 1, 1, 1, 1, 1, 1, 1, 1, 1, 1, 1, 1, 1, 1, 1, 1, 1, 1, 1, 1, 1, 1, 1, 1, 1, 1, 1, 1, 1, 1, 1, 1, 1, 1, 1, 1, 1, 1, 1, 1, 1, 1, 1, 1, 1, 1, 1, 1, 1, 1, 1, 1, 1, 1, 1, 1, 1, 1, 1, 1, 1, 1, 1, 1, 1, 1, 1, 1, 1, 1, 1, 1, 1, 1, 1, 1, 1, 1, 1, 1, 1, 1, 1, 1, 1, 1, 1, 1, 1, 1, 1, 1, 1, 1, 1, 1, 1, 1, 1, 1, 1, 1, 1, 1, 1, 1, 1, 1, 1, 1, 1, 1, 1, 1, 1, 1, 1, 1, 1, 1, 0, 0, 0, 0, 0, 0, 0, 0, 0, 0, 0, 0, 0, 0, 0, 0, 0, 0, 0, 0, 0, 0, 0, 0, 0, 0, 0, 0, 0, 0, 0, 0, 0, 0, 0, 0])
me_cylinder_002.polygons.foreach_set('material_index', [0, 0, 0, 0, 0, 0, 0, 0, 0, 0, 0, 0, 0, 0, 0, 0, 0, 0, 0, 0, 0, 0, 0, 0, 0, 0, 0, 0, 0, 0, 0, 0, 0, 0, 0, 0, 1, 1, 1, 1, 1, 1, 1, 1, 1, 1, 1, 1, 1, 1, 1, 1, 1, 1, 1, 1, 1, 1, 1, 1, 1, 1, 2, 2, 2, 2, 1, 1, 1, 1, 2, 2, 1, 1, 1, 1, 1, 1, 1, 1, 1, 1, 1, 1, 1, 1, 1, 1, 1, 1, 1, 1, 1, 1, 1, 1, 1, 1, 1, 1, 1, 1, 1, 1, 1, 1, 1, 1, 1, 1, 1, 1, 2, 2, 2, 2, 1, 1, 1, 1, 2, 2, 1, 1, 1, 1, 1, 1, 1, 1, 1, 1, 1, 1, 1, 1, 1, 1, 1, 1, 1, 1, 1, 1, 1, 1, 1, 1, 1, 1, 1, 1, 1, 1, 1, 1, 1, 1, 1, 1, 1, 1, 1, 1, 1, 1, 1, 1, 1, 1, 1, 1, 1, 1, 1, 1, 1, 1, 1, 1, 1, 1, 2, 2, 1, 1, 1, 1, 1, 1, 1, 1, 1, 1, 1, 1, 1, 1, 1, 1, 1, 1, 1, 1, 1, 1, 1, 1, 1, 1, 1, 1, 1, 1, 2, 2, 1, 1, 1, 1, 1, 1, 1, 1, 1, 1, 1, 1, 1, 1, 1, 1, 1, 1, 1, 1, 1, 1, 1, 1, 1, 1, 1, 1, 1, 1, 1, 1, 1, 1, 1, 1, 1, 1, 1, 1, 1, 1, 1, 1, 1, 1, 1, 1, 1, 1, 1, 1, 1, 1, 1, 1, 1, 1, 1, 1, 1, 1, 1, 1, 1, 1, 1, 1, 1, 1, 1, 1, 1, 1, 1, 1, 1, 1, 1, 1, 1, 1, 1, 1, 1, 1, 1, 1, 1, 1, 1, 1, 1, 1, 1, 1, 1, 1, 1, 1, 1, 1, 1, 1, 1, 1, 1, 1, 1, 1, 1, 1, 1, 1, 1, 1, 1, 1, 1, 1, 1, 1, 1, 1, 1, 1, 1, 1, 1, 1, 1, 1, 1, 1, 1, 1, 1, 1, 1, 1, 1, 1, 1, 1, 1, 1, 1, 1, 1, 1, 1, 1, 1, 1, 1, 1, 1, 1, 1, 1, 1, 1, 1, 1, 1, 1, 1, 1, 1, 1, 1, 1, 1, 1, 1, 1, 1, 1, 1, 1, 1, 1, 1, 1, 1, 1, 1, 1, 1, 1, 1, 1, 1, 1, 1, 1, 1, 1, 1, 1, 1, 1, 0, 0, 0, 0, 0, 0, 0, 0, 0, 0, 0, 0, 0, 0, 0, 0, 0, 0, 0, 0, 0, 0, 0, 0, 0, 0, 0, 0, 0, 0, 0, 0, 0, 0, 0, 0])
_k = set([(64, 126), (64, 214), (64, 341), (65, 125), (65, 215), (65, 340), (66, 68), (66, 142), (66, 454), (67, 69), (67, 141), (67, 454), (68, 158), (69, 157), (70, 214), (70, 244), (71, 215), (71, 245), (72, 74), (72, 218), (72, 323), (73, 75), (73, 219), (73, 322), (74, 77), (75, 76), (76, 204), (76, 455), (77, 205), (77, 359), (78, 206), (78, 358), (78, 454), (83, 218), (83, 249), (84, 219), (84, 248), (87, 205), (87, 209), (88, 204), (88, 211), (97, 124), (97, 226), (97, 506), (98, 123), (98, 227), (98, 507), (103, 226), (103, 255), (104, 227), (104, 254), (115, 234), (115, 261), (116, 235), (116, 260), (117, 232), (117, 263), (118, 233), (118, 262), (121, 228), (121, 257), (122, 229), (122, 256), (123, 127), (124, 128), (125, 129), (126, 130), (127, 129), (128, 130), (129, 240), (130, 241), (135, 241), (135, 268), (136, 240), (136, 269), (139, 143), (139, 208), (139, 388), (140, 144), (140, 207), (140, 387), (141, 145), (142, 146), (143, 145), (144, 146), (144, 154), (149, 207), (149, 213), (150, 208), (150, 212), (154, 200), (155, 190), (155, 244), (155, 353), (156, 191), (156, 245), (156, 352), (157, 199), (157, 464), (158, 198), (158, 464), (159, 161), (159, 248), (159, 334), (160, 162), (160, 249), (160, 335), (161, 164), (162, 163), (163, 210), (163, 367), (164, 211), (164, 465), (165, 209), (165, 366), (165, 464), (174, 189), (174, 254), (174, 514), (175, 188), (175, 255), (175, 515), (188, 192), (189, 193), (190, 194), (191, 195), (192, 194), (193, 195), (194, 268), (195, 269), (196, 200), (196, 213), (196, 393), (197, 201), (197, 212), (197, 394), (198, 202), (199, 203), (200, 202), (201, 203), (205, 206), (205, 210), (206, 209), (207, 208), (207, 213), (208, 212), (209, 210), (212, 213), (228, 485), (229, 484), (232, 462), (233, 463), (234, 460), (235, 461), (256, 497), (257, 496), (260, 470), (261, 471), (262, 472), (263, 473), (274, 278), (274, 344), (275, 279), (275, 345), (276, 280), (276, 324), (277, 281), (277, 325), (278, 280), (279, 281), (282, 286), (282, 350), (283, 287), (283, 351), (284, 288), (284, 330), (285, 289), (285, 331), (286, 288), (287, 289), (290, 294), (290, 338), (291, 295), (291, 339), (292, 297), (292, 355), (293, 296), (293, 354), (294, 296), (295, 297), (298, 300), (298, 364), (299, 301), (299, 360), (300, 302), (301, 385), (302, 386), (303, 307), (303, 369), (304, 306), (304, 395), (305, 307), (305, 396), (306, 365), (322, 326), (323, 327), (324, 326), (325, 327), (328, 332), (329, 333), (330, 332), (331, 333), (334, 336), (335, 337), (336, 338), (337, 339), (340, 342), (341, 343), (342, 344), (343, 345), (346, 349), (347, 348), (348, 350), (349, 351), (352, 356), (353, 357), (354, 356), (355, 357), (358, 361), (359, 362), (360, 363), (361, 363), (362, 364), (365, 368), (366, 370), (367, 371), (368, 370), (369, 371), (385, 389), (386, 390), (387, 391), (388, 392), (389, 391), (390, 392), (393, 397), (394, 398), (395, 399), (396, 400), (397, 399), (398, 400), (414, 418), (414, 426), (415, 419), (415, 427), (416, 420), (416, 430), (417, 421), (417, 431), (418, 420), (419, 421), (422, 424), (423, 425), (424, 426), (425, 427), (428, 432), (429, 433), (430, 432), (431, 433), (434, 438), (434, 446), (435, 439), (435, 447), (436, 440), (436, 450), (437, 441), (437, 451), (438, 440), (439, 441), (442, 444), (443, 445), (444, 446), (445, 447), (448, 452), (449, 453), (450, 452), (451, 453), (454, 462), (455, 463), (460, 462), (460, 474), (461, 463), (461, 475), (464, 473), (465, 472), (470, 472), (470, 486), (471, 473), (471, 487), (474, 484), (475, 485), (484, 504), (485, 505), (486, 496), (487, 497), (496, 512), (497, 513), (498, 500), (498, 506), (499, 501), (499, 507), (500, 509), (501, 508), (502, 504), (502, 516), (503, 505), (503, 517), (504, 506), (505, 507), (508, 514), (509, 515), (510, 512), (510, 517), (511, 513), (511, 516), (512, 514), (513, 515)])
me_cylinder_002.attributes.new('sharp_edge', 'BOOLEAN', 'EDGE').data.foreach_set('value', [ (min(e.vertices), max(e.vertices)) in _k for e in me_cylinder_002.edges])
_uv = me_cylinder_002.uv_layers.new(name='UVMap')
_uv.uv.foreach_set('vector', [1.0, 0.5, 1.0, 1.0, 0.9375, 1.0, 0.9375, 0.5, 0.9375, 0.5, 0.9375, 1.0, 0.875, 1.0, 0.875, 0.5, 0.875, 0.5, 0.875, 1.0, 0.8125, 1.0, 0.8125, 0.5, 0.8125, 0.5, 0.8125, 1.0, 0.75, 1.0, 0.75, 0.5, 0.75, 0.5, 0.75, 1.0, 0.6875, 1.0, 0.6875, 0.5, 0.6875, 0.5, 0.6875, 1.0, 0.625, 1.0, 0.625, 0.5, 0.625, 0.5, 0.625, 1.0, 0.5625, 1.0, 0.5625, 0.5, 0.5625, 0.5, 0.5625, 1.0, 0.5, 1.0, 0.5, 0.5, 0.5, 0.5, 0.5, 1.0, 0.4375, 1.0, 0.4375, 0.5, 0.4375, 0.5, 0.4375, 1.0, 0.375, 1.0, 0.375, 0.5, 0.375, 0.5, 0.375, 1.0, 0.3125, 1.0, 0.3125, 0.5, 0.3125, 0.5, 0.3125, 1.0, 0.25, 1.0, 0.25, 0.5, 0.25, 0.5, 0.25, 1.0, 0.1875, 1.0, 0.1875, 0.5, 0.1875, 0.5, 0.1875, 1.0, 0.125, 1.0, 0.125, 0.5, 0.3418, 0.4717, 0.25, 0.49, 0.1582, 0.4717, 0.08029, 0.4197, 0.02827, 0.3418, 0.01, 0.25, 0.02827, 0.1582, 0.08029, 0.08029, 0.1582, 0.02827, 0.25, 0.01, 0.3418, 0.02827, 0.4197, 0.08029, 0.4717, 0.1582, 0.49, 0.25, 0.4717, 0.3418, 0.4197, 0.4197, 0.125, 0.5, 0.125, 1.0, 0.0625, 1.0, 0.0625, 0.5, 0.0625, 0.5, 0.0625, 1.0, 0.0, 1.0, 0.0, 0.5, 0.75, 0.49, 0.8418, 0.4717, 0.9197, 0.4197, 0.9717, 0.3418, 0.99, 0.25, 0.9717, 0.1582, 0.9197, 0.08029, 0.8418, 0.02827, 0.75, 0.01, 0.6582, 0.02827, 0.5803, 0.08029, 0.5283, 0.1582, 0.51, 0.25, 0.5283, 0.3418, 0.5803, 0.4197, 0.6582, 0.4717, 1.0, 0.5, 0.9375, 0.5, 0.9375, 1.0, 1.0, 1.0, 0.9375, 0.5, 0.875, 0.5, 0.875, 1.0, 0.9375, 1.0, 0.875, 0.5, 0.8125, 0.5, 0.8125, 1.0, 0.875, 1.0, 0.8125, 0.5, 0.75, 0.5, 0.75, 1.0, 0.8125, 1.0, 0.75, 0.5, 0.6875, 0.5, 0.6875, 1.0, 0.75, 1.0, 0.6875, 0.5, 0.625, 0.5, 0.625, 1.0, 0.6875, 1.0, 0.625, 0.5, 0.5625, 0.5, 0.5625, 1.0, 0.625, 1.0, 0.5625, 0.5, 0.5, 0.5, 0.5, 1.0, 0.5625, 1.0, 0.5, 0.5, 0.4375, 0.5, 0.4375, 1.0, 0.5, 1.0, 0.4375, 0.5, 0.375, 0.5, 0.375, 1.0, 0.4375, 1.0, 0.375, 0.5, 0.3125, 0.5, 0.3125, 1.0, 0.375, 1.0, 0.3125, 0.5, 0.25, 0.5, 0.25, 1.0, 0.3125, 1.0, 0.25, 0.5, 0.1875, 0.5, 0.1875, 1.0, 0.25, 1.0, 0.1875, 0.5, 0.125, 0.5, 0.125, 1.0, 0.1875, 1.0, 0.3418, 0.4717, 0.4197, 0.4197, 0.4717, 0.3418, 0.49, 0.25, 0.4717, 0.1582, 0.4197, 0.08029, 0.3418, 0.02827, 0.25, 0.01, 0.1582, 0.02827, 0.08029, 0.08029, 0.02827, 0.1582, 0.01, 0.25, 0.02827, 0.3418, 0.08029, 0.4197, 0.1582, 0.4717, 0.25, 0.49, 0.125, 0.5, 0.0625, 0.5, 0.0625, 1.0, 0.125, 1.0, 0.0625, 0.5, 0.0, 0.5, 0.0, 1.0, 0.0625, 1.0, 0.75, 0.49, 0.6582, 0.4717, 0.5803, 0.4197, 0.5283, 0.3418, 0.51, 0.25, 0.5283, 0.1582, 0.5803, 0.08029, 0.6582, 0.02827, 0.75, 0.01, 0.8418, 0.02827, 0.9197, 0.08029, 0.9717, 0.1582, 0.99, 0.25, 0.9717, 0.3418, 0.9197, 0.4197, 0.8418, 0.4717, 0.625, 0.125, 0.625, 0.25, 0.625, 0.25, 0.625, 0.125, 0.625, 0.25, 0.625, 0.3009, 0.625, 0.25, 0.1354, 0.5625, 0.1354, 0.625, 0.1354, 0.625, 0.1354, 0.5625, 0.625, 0.125, 0.625, 0.25, 0.625, 0.25, 0.625, 0.125, 0.625, 0.25, 0.625, 0.3009, 0.625, 0.25, 0.1354, 0.5625, 0.1354, 0.625, 0.1354, 0.625, 0.1354, 0.5625, 0.1354, 0.5625, 0.1354, 0.5625, 0.1354, 0.5625, 0.1354, 0.5625, 0.1759, 0.5625, 0.1759, 0.5625, 0.1759, 0.5625, 0.1759, 0.5625, 0.1759, 0.5, 0.1694, 0.5, 0.1694, 0.5625, 0.1759, 0.5625, 0.1759, 0.5, 0.1759, 0.5625, 0.1694, 0.5625, 0.1694, 0.5, 0.6491, 0.625, 0.6491, 0.5625, 0.6961, 0.5625, 0.6961, 0.625, 0.6491, 0.625, 0.6961, 0.625, 0.6961, 0.5625, 0.6491, 0.5625, 0.375, 0.5, 0.3632, 0.5, 0.3632, 0.5625, 0.375, 0.5625, 0.375, 0.5, 0.375, 0.5625, 0.3632, 0.5625, 0.3632, 0.5, 0.375, 0.4259, 0.375, 0.3634, 0.625, 0.3634, 0.625, 0.423, 0.6128, 0.4259, 0.375, 0.4259, 0.6128, 0.4259, 0.625, 0.423, 0.625, 0.3634, 0.375, 0.3634, 0.7616, 0.625, 0.7616, 0.5625, 0.8168, 0.5625, 0.8168, 0.625, 0.7616, 0.625, 0.8168, 0.625, 0.8168, 0.5625, 0.7616, 0.5625, 0.1759, 0.5625, 0.1759, 0.5, 0.2384, 0.5, 0.2384, 0.5625, 0.2384, 0.625, 0.1759, 0.625, 0.1759, 0.5625, 0.1759, 0.625, 0.2384, 0.625, 0.2384, 0.5625, 0.2384, 0.5, 0.1759, 0.5, 0.2384, 0.625, 0.2384, 0.5625, 0.3009, 0.5625, 0.3009, 0.625, 0.2384, 0.625, 0.3009, 0.625, 0.3009, 0.5625, 0.2384, 0.5625, 0.4545, 0.25, 0.4545, 0.125, 0.625, 0.125, 0.625, 0.25, 0.4545, 0.25, 0.625, 0.25, 0.625, 0.125, 0.4545, 0.125, 0.375, 0.3634, 0.375, 0.3009, 0.625, 0.3009, 0.625, 0.3634, 0.375, 0.3634, 0.625, 0.3634, 0.625, 0.3009, 0.375, 0.3009, 0.625, 0.422, 0.625, 0.422, 0.625, 0.4214, 0.625, 0.3673, 0.625, 0.3673, 0.625, 0.417, 0.625, 0.422, 0.625, 0.417, 0.625, 0.3673, 0.625, 0.3673, 0.625, 0.4214, 0.625, 0.422, 0.6991, 0.5625, 0.6991, 0.5625, 0.6991, 0.5086, 0.6991, 0.5086, 0.6991, 0.5625, 0.6991, 0.5086, 0.6991, 0.5086, 0.6991, 0.5625, 0.7064, 0.625, 0.7064, 0.5625, 0.7616, 0.5625, 0.7616, 0.625, 0.7064, 0.625, 0.7616, 0.625, 0.7616, 0.5625, 0.7064, 0.5625, 0.375, 0.625, 0.375, 0.5625, 0.5251, 0.5625, 0.5251, 0.625, 0.375, 0.625, 0.5251, 0.625, 0.5251, 0.5625, 0.375, 0.5625, 0.625, 0.3593, 0.625, 0.3593, 0.625, 0.305, 0.625, 0.305, 0.625, 0.3099, 0.625, 0.3593, 0.625, 0.3099, 0.625, 0.305, 0.625, 0.305, 0.625, 0.3593, 0.625, 0.3009, 0.1759, 0.5, 0.1759, 0.5625, 0.1759, 0.5625, 0.1759, 0.625, 0.0, 0.0, 0.3125, 0.1505, 0.625, 0.3009, 0.3125, 0.1505, 0.0, 0.0, 0.1759, 0.625, 0.1759, 0.5625, 0.1759, 0.5, 0.625, 0.423, 0.625, 0.4259, 0.625, 0.4259, 0.6128, 0.4259, 0.625, 0.423, 0.6128, 0.4259, 0.625, 0.4259, 0.625, 0.4259, 0.6961, 0.5625, 0.6991, 0.5625, 0.6991, 0.625, 0.6961, 0.625, 0.6961, 0.5625, 0.6961, 0.625, 0.6991, 0.625, 0.6991, 0.5625, 0.6991, 0.5625, 0.7064, 0.5625, 0.7064, 0.625, 0.6991, 0.625, 0.6991, 0.5625, 0.6991, 0.625, 0.7064, 0.625, 0.7064, 0.5625, 0.8168, 0.5625, 0.7356, 0.4912, 0.6815, 0.5169, 0.8168, 0.625, 0.8168, 0.5625, 0.8168, 0.625, 0.6815, 0.5169, 0.7356, 0.4912, 0.625, 0.3009, 0.3125, 0.1505, 0.7356, 0.4912, 0.7896, 0.4656, 0.625, 0.3009, 0.7896, 0.4656, 0.7356, 0.4912, 0.3125, 0.1505, 0.6371, 0.5625, 0.6491, 0.5625, 0.6491, 0.625, 0.6371, 0.625, 0.6371, 0.5625, 0.6371, 0.625, 0.6491, 0.625, 0.6491, 0.5625, 0.575, 0.5625, 0.6371, 0.5625, 0.6371, 0.625, 0.575, 0.625, 0.575, 0.5625, 0.575, 0.625, 0.6371, 0.625, 0.6371, 0.5625, 0.5251, 0.5625, 0.575, 0.5625, 0.575, 0.625, 0.5251, 0.625, 0.5251, 0.5625, 0.5251, 0.625, 0.575, 0.625, 0.575, 0.5625, 0.125, 0.5, 0.1354, 0.5, 0.1354, 0.5625, 0.1354, 0.625, 0.125, 0.625, 0.125, 0.5, 0.125, 0.625, 0.1354, 0.625, 0.1354, 0.5625, 0.1354, 0.5, 0.4148, 0.25, 0.375, 0.25, 0.375, 0.125, 0.4148, 0.125, 0.4148, 0.25, 0.4148, 0.125, 0.375, 0.125, 0.375, 0.25, 0.4545, 0.25, 0.4148, 0.25, 0.4148, 0.125, 0.4545, 0.125, 0.4545, 0.25, 0.4545, 0.125, 0.4148, 0.125, 0.4148, 0.25, 0.6961, 0.5625, 0.6491, 0.5625, 0.6491, 0.625, 0.6961, 0.625, 0.6961, 0.5625, 0.6961, 0.625, 0.6491, 0.625, 0.6491, 0.5625, 0.3653, 0.625, 0.3632, 0.5625, 0.375, 0.5625, 0.375, 0.625, 0.3653, 0.625, 0.375, 0.625, 0.375, 0.5625, 0.3632, 0.5625, 0.625, 0.3634, 0.375, 0.3634, 0.375, 0.4259, 0.6128, 0.4259, 0.625, 0.423, 0.625, 0.3634, 0.625, 0.423, 0.6128, 0.4259, 0.375, 0.4259, 0.375, 0.3634, 0.8168, 0.5625, 0.7616, 0.5625, 0.7616, 0.625, 0.8168, 0.625, 0.8168, 0.5625, 0.8168, 0.625, 0.7616, 0.625, 0.7616, 0.5625, 0.2384, 0.5, 0.1759, 0.5, 0.1759, 0.5625, 0.1759, 0.5625, 0.1759, 0.625, 0.2384, 0.625, 0.2384, 0.5625, 0.2384, 0.5, 0.2384, 0.5625, 0.2384, 0.625, 0.1759, 0.625, 0.1759, 0.5625, 0.1759, 0.5, 0.3009, 0.5625, 0.2384, 0.5625, 0.2384, 0.625, 0.3009, 0.625, 0.3009, 0.5625, 0.3009, 0.625, 0.2384, 0.625, 0.2384, 0.5625, 0.625, 0.125, 0.4545, 0.125, 0.4545, 0.25, 0.625, 0.25, 0.625, 0.125, 0.625, 0.25, 0.4545, 0.25, 0.4545, 0.125, 0.625, 0.3009, 0.375, 0.3009, 0.375, 0.3634, 0.625, 0.3634, 0.625, 0.3009, 0.625, 0.3634, 0.375, 0.3634, 0.375, 0.3009, 0.625, 0.4214, 0.625, 0.422, 0.625, 0.422, 0.625, 0.417, 0.625, 0.3673, 0.625, 0.3673, 0.625, 0.4214, 0.625, 0.3673, 0.625, 0.3673, 0.625, 0.417, 0.625, 0.422, 0.625, 0.422, 0.6991, 0.5086, 0.6991, 0.5625, 0.6991, 0.5625, 0.6991, 0.5086, 0.6991, 0.5086, 0.6991, 0.5086, 0.6991, 0.5625, 0.6991, 0.5625, 0.7616, 0.5625, 0.7064, 0.5625, 0.7064, 0.625, 0.7616, 0.625, 0.7616, 0.5625, 0.7616, 0.625, 0.7064, 0.625, 0.7064, 0.5625, 0.5251, 0.5625, 0.375, 0.5625, 0.375, 0.625, 0.5251, 0.625, 0.5251, 0.5625, 0.5251, 0.625, 0.375, 0.625, 0.375, 0.5625, 0.625, 0.305, 0.625, 0.3593, 0.625, 0.3593, 0.625, 0.3099, 0.625, 0.305, 0.625, 0.305, 0.625, 0.305, 0.625, 0.3099, 0.625, 0.3593, 0.625, 0.3593, 0.1759, 0.5625, 0.1759, 0.5, 0.625, 0.3009, 0.3125, 0.1505, 0.0, 0.0, 0.1759, 0.625, 0.1759, 0.5625, 0.1759, 0.625, 0.0, 0.0, 0.3125, 0.1505, 0.625, 0.3009, 0.1759, 0.5, 0.625, 0.4259, 0.625, 0.4259, 0.625, 0.423, 0.6128, 0.4259, 0.625, 0.4259, 0.6128, 0.4259, 0.625, 0.423, 0.625, 0.4259, 0.6991, 0.625, 0.6991, 0.5625, 0.6961, 0.5625, 0.6961, 0.625, 0.6991, 0.625, 0.6961, 0.625, 0.6961, 0.5625, 0.6991, 0.5625, 0.7064, 0.625, 0.7064, 0.5625, 0.6991, 0.5625, 0.6991, 0.625, 0.7064, 0.625, 0.6991, 0.625, 0.6991, 0.5625, 0.7064, 0.5625, 0.6815, 0.5169, 0.7356, 0.4912, 0.8168, 0.5625, 0.8168, 0.625, 0.6815, 0.5169, 0.8168, 0.625, 0.8168, 0.5625, 0.7356, 0.4912, 0.7356, 0.4912, 0.3125, 0.1505, 0.625, 0.3009, 0.7896, 0.4656, 0.7356, 0.4912, 0.7896, 0.4656, 0.625, 0.3009, 0.3125, 0.1505, 0.6491, 0.625, 0.6491, 0.5625, 0.6371, 0.5625, 0.6371, 0.625, 0.6491, 0.625, 0.6371, 0.625, 0.6371, 0.5625, 0.6491, 0.5625, 0.6371, 0.625, 0.6371, 0.5625, 0.575, 0.5625, 0.575, 0.625, 0.6371, 0.625, 0.575, 0.625, 0.575, 0.5625, 0.6371, 0.5625, 0.575, 0.625, 0.575, 0.5625, 0.5251, 0.5625, 0.5251, 0.625, 0.575, 0.625, 0.5251, 0.625, 0.5251, 0.5625, 0.575, 0.5625, 0.1354, 0.5625, 0.1354, 0.5, 0.125, 0.5, 0.125, 0.625, 0.1354, 0.625, 0.1354, 0.5625, 0.1354, 0.625, 0.125, 0.625, 0.125, 0.5, 0.1354, 0.5, 0.375, 0.125, 0.375, 0.25, 0.4148, 0.25, 0.4148, 0.125, 0.375, 0.125, 0.4148, 0.125, 0.4148, 0.25, 0.375, 0.25, 0.4148, 0.125, 0.4148, 0.25, 0.4545, 0.25, 0.4545, 0.125, 0.4148, 0.125, 0.4545, 0.125, 0.4545, 0.25, 0.4148, 0.25, 0.3009, 0.5625, 0.3009, 0.5, 0.3127, 0.5, 0.3127, 0.5625, 0.3009, 0.5625, 0.3127, 0.5625, 0.3127, 0.5, 0.3009, 0.5, 0.1354, 0.5625, 0.1354, 0.5, 0.1419, 0.5, 0.1419, 0.5625, 0.1354, 0.5625, 0.1419, 0.5625, 0.1419, 0.5, 0.1354, 0.5, 0.3857, 0.2552, 0.375, 0.2604, 0.375, 0.2669, 0.3692, 0.2694, 0.3687, 0.2725, 0.375, 0.2756, 0.375, 0.279, 0.375, 0.2823, 0.375, 0.2858, 0.3679, 0.2888, 0.3679, 0.2919, 0.375, 0.2944, 0.375, 0.3009, 0.625, 0.3009, 0.625, 0.25, 0.4545, 0.25, 0.4148, 0.2514, 0.3857, 0.2552, 0.4148, 0.2514, 0.4545, 0.25, 0.625, 0.25, 0.625, 0.3009, 0.375, 0.3009, 0.375, 0.2944, 0.3679, 0.2919, 0.3679, 0.2888, 0.375, 0.2856, 0.375, 0.2823, 0.375, 0.279, 0.375, 0.2755, 0.3687, 0.2725, 0.3692, 0.2694, 0.375, 0.2669, 0.375, 0.2604, 0.375, 0.2669, 0.375, 0.2604, 0.3857, 0.2552, 0.4148, 0.2514, 0.4545, 0.25, 0.625, 0.25, 0.625, 0.3009, 0.375, 0.3009, 0.375, 0.2944, 0.3679, 0.2919, 0.3679, 0.2888, 0.375, 0.2856, 0.375, 0.2823, 0.375, 0.279, 0.375, 0.2755, 0.3687, 0.2725, 0.3692, 0.2694, 0.375, 0.2669, 0.3692, 0.2694, 0.3687, 0.2725, 0.375, 0.2756, 0.375, 0.279, 0.375, 0.2823, 0.375, 0.2858, 0.3679, 0.2888, 0.3679, 0.2919, 0.375, 0.2944, 0.375, 0.3009, 0.625, 0.3009, 0.625, 0.25, 0.4545, 0.25, 0.4148, 0.2514, 0.3857, 0.2552, 0.375, 0.2604, 0.3127, 0.5, 0.3009, 0.5, 0.3009, 0.5625, 0.3127, 0.5625, 0.3127, 0.5, 0.3127, 0.5625, 0.3009, 0.5625, 0.3009, 0.5, 0.3009, 0.625, 0.3009, 0.5625, 0.3127, 0.5625, 0.3106, 0.625, 0.3009, 0.625, 0.3106, 0.625, 0.3127, 0.5625, 0.3009, 0.5625, 0.1419, 0.5, 0.1354, 0.5, 0.1354, 0.5625, 0.1419, 0.5625, 0.1419, 0.5, 0.1419, 0.5625, 0.1354, 0.5625, 0.1354, 0.5, 0.375, 0.4377, 0.375, 0.4259, 0.6128, 0.4259, 0.625, 0.4289, 0.625, 0.4759, 0.6116, 0.4879, 0.575, 0.4968, 0.5251, 0.5, 0.375, 0.5, 0.375, 0.4882, 0.3676, 0.4836, 0.3675, 0.4777, 0.375, 0.4722, 0.375, 0.466, 0.375, 0.4599, 0.375, 0.4537, 0.3676, 0.4482, 0.3677, 0.4423, 0.375, 0.4377, 0.3677, 0.4423, 0.3676, 0.4482, 0.375, 0.4537, 0.375, 0.4599, 0.375, 0.466, 0.375, 0.4722, 0.3675, 0.4777, 0.3676, 0.4836, 0.375, 0.4882, 0.375, 0.5, 0.5251, 0.5, 0.575, 0.4968, 0.6116, 0.4879, 0.625, 0.4759, 0.625, 0.4289, 0.6128, 0.4259, 0.375, 0.4259, 0.3127, 0.5625, 0.3009, 0.5625, 0.3009, 0.625, 0.3106, 0.625, 0.3127, 0.5625, 0.3106, 0.625, 0.3009, 0.625, 0.3009, 0.5625, 0.5251, 0.5, 0.575, 0.5, 0.575, 0.5625, 0.5251, 0.5625, 0.5251, 0.5, 0.5251, 0.5625, 0.575, 0.5625, 0.575, 0.5, 0.575, 0.5, 0.6371, 0.5, 0.6371, 0.5625, 0.575, 0.5625, 0.575, 0.5, 0.575, 0.5625, 0.6371, 0.5625, 0.6371, 0.5, 0.6371, 0.5, 0.6491, 0.5, 0.6491, 0.5625, 0.6371, 0.5625, 0.6371, 0.5, 0.6371, 0.5625, 0.6491, 0.5625, 0.6491, 0.5, 0.3125, 0.1505, 0.0, 0.0, 0.6815, 0.5169, 0.7356, 0.4912, 0.3125, 0.1505, 0.7356, 0.4912, 0.6815, 0.5169, 0.0, 0.0, 0.8168, 0.5, 0.7896, 0.4656, 0.7356, 0.4912, 0.8168, 0.5625, 0.8168, 0.5, 0.8168, 0.5625, 0.7356, 0.4912, 0.7896, 0.4656, 0.6991, 0.5, 0.7064, 0.5, 0.7064, 0.5625, 0.6991, 0.5625, 0.6991, 0.5, 0.6991, 0.5625, 0.7064, 0.5625, 0.7064, 0.5, 0.6961, 0.5, 0.6991, 0.5, 0.6991, 0.5625, 0.6961, 0.5625, 0.6961, 0.5, 0.6961, 0.5625, 0.6991, 0.5625, 0.6991, 0.5, 0.375, 0.5625, 0.375, 0.5, 0.5251, 0.5, 0.5251, 0.5625, 0.375, 0.5625, 0.5251, 0.5625, 0.5251, 0.5, 0.375, 0.5, 0.7064, 0.5625, 0.7064, 0.5, 0.7616, 0.5, 0.7616, 0.5625, 0.7064, 0.5625, 0.7616, 0.5625, 0.7616, 0.5, 0.7064, 0.5, 0.6991, 0.625, 0.6991, 0.625, 0.6991, 0.5625, 0.6991, 0.5625, 0.6991, 0.625, 0.6991, 0.5625, 0.6991, 0.5625, 0.6991, 0.625, 0.2384, 0.5625, 0.2384, 0.5, 0.3009, 0.5, 0.3009, 0.5625, 0.2384, 0.5625, 0.3009, 0.5625, 0.3009, 0.5, 0.2384, 0.5, 0.7616, 0.5625, 0.7616, 0.5, 0.8168, 0.5, 0.8168, 0.5625, 0.7616, 0.5625, 0.8168, 0.5625, 0.8168, 0.5, 0.7616, 0.5, 0.375, 0.5625, 0.3632, 0.5625, 0.3653, 0.625, 0.375, 0.625, 0.375, 0.5625, 0.375, 0.625, 0.3653, 0.625, 0.3632, 0.5625, 0.6491, 0.5625, 0.6491, 0.5, 0.6961, 0.5, 0.6961, 0.5625, 0.6491, 0.5625, 0.6961, 0.5625, 0.6961, 0.5, 0.6491, 0.5, 0.3632, 0.5625, 0.3632, 0.5, 0.375, 0.5, 0.375, 0.5625, 0.3632, 0.5625, 0.375, 0.5625, 0.375, 0.5, 0.3632, 0.5, 0.6128, 0.4259, 0.375, 0.4259, 0.375, 0.4377, 0.3677, 0.4423, 0.3676, 0.4482, 0.375, 0.4537, 0.375, 0.4599, 0.375, 0.466, 0.375, 0.4722, 0.3675, 0.4777, 0.3676, 0.4836, 0.375, 0.4882, 0.375, 0.5, 0.5251, 0.5, 0.575, 0.4968, 0.6116, 0.4879, 0.625, 0.4759, 0.625, 0.4289, 0.6128, 0.4259, 0.625, 0.4289, 0.625, 0.4759, 0.6116, 0.4879, 0.575, 0.4968, 0.5251, 0.5, 0.375, 0.5, 0.375, 0.4882, 0.3676, 0.4836, 0.3675, 0.4777, 0.375, 0.4722, 0.375, 0.466, 0.375, 0.4599, 0.375, 0.4537, 0.3676, 0.4482, 0.3677, 0.4423, 0.375, 0.4377, 0.375, 0.4259, 0.575, 0.5625, 0.575, 0.5, 0.5251, 0.5, 0.5251, 0.5625, 0.575, 0.5625, 0.5251, 0.5625, 0.5251, 0.5, 0.575, 0.5, 0.6371, 0.5625, 0.6371, 0.5, 0.575, 0.5, 0.575, 0.5625, 0.6371, 0.5625, 0.575, 0.5625, 0.575, 0.5, 0.6371, 0.5, 0.6491, 0.5625, 0.6491, 0.5, 0.6371, 0.5, 0.6371, 0.5625, 0.6491, 0.5625, 0.6371, 0.5625, 0.6371, 0.5, 0.6491, 0.5, 0.6815, 0.5169, 0.0, 0.0, 0.3125, 0.1505, 0.7356, 0.4912, 0.6815, 0.5169, 0.7356, 0.4912, 0.3125, 0.1505, 0.0, 0.0, 0.7356, 0.4912, 0.7896, 0.4656, 0.8168, 0.5, 0.8168, 0.5625, 0.7356, 0.4912, 0.8168, 0.5625, 0.8168, 0.5, 0.7896, 0.4656, 0.7064, 0.5625, 0.7064, 0.5, 0.6991, 0.5, 0.6991, 0.5625, 0.7064, 0.5625, 0.6991, 0.5625, 0.6991, 0.5, 0.7064, 0.5, 0.6991, 0.5625, 0.6991, 0.5, 0.6961, 0.5, 0.6961, 0.5625, 0.6991, 0.5625, 0.6961, 0.5625, 0.6961, 0.5, 0.6991, 0.5, 0.5251, 0.5, 0.375, 0.5, 0.375, 0.5625, 0.5251, 0.5625, 0.5251, 0.5, 0.5251, 0.5625, 0.375, 0.5625, 0.375, 0.5, 0.7616, 0.5, 0.7064, 0.5, 0.7064, 0.5625, 0.7616, 0.5625, 0.7616, 0.5, 0.7616, 0.5625, 0.7064, 0.5625, 0.7064, 0.5, 0.6991, 0.5625, 0.6991, 0.625, 0.6991, 0.625, 0.6991, 0.5625, 0.6991, 0.5625, 0.6991, 0.5625, 0.6991, 0.625, 0.6991, 0.625, 0.3009, 0.5, 0.2384, 0.5, 0.2384, 0.5625, 0.3009, 0.5625, 0.3009, 0.5, 0.3009, 0.5625, 0.2384, 0.5625, 0.2384, 0.5, 0.8168, 0.5, 0.7616, 0.5, 0.7616, 0.5625, 0.8168, 0.5625, 0.8168, 0.5, 0.8168, 0.5625, 0.7616, 0.5625, 0.7616, 0.5, 0.1694, 0.5625, 0.1694, 0.5, 0.1759, 0.5, 0.1759, 0.5625, 0.1694, 0.5625, 0.1759, 0.5625, 0.1759, 0.5, 0.1694, 0.5, 0.6961, 0.5, 0.6491, 0.5, 0.6491, 0.5625, 0.6961, 0.5625, 0.6961, 0.5, 0.6961, 0.5625, 0.6491, 0.5625, 0.6491, 0.5, 0.341, 0.5625, 0.3472, 0.5625, 0.3472, 0.5, 0.341, 0.5, 0.341, 0.5625, 0.341, 0.5, 0.3472, 0.5, 0.3472, 0.5625, 0.3349, 0.5625, 0.341, 0.5625, 0.341, 0.5, 0.3349, 0.5, 0.3349, 0.5625, 0.3349, 0.5, 0.341, 0.5, 0.341, 0.5625, 0.3287, 0.5625, 0.3349, 0.5625, 0.3349, 0.5, 0.3287, 0.5, 0.3287, 0.5625, 0.3287, 0.5, 0.3349, 0.5, 0.3349, 0.5625, 0.341, 0.5625, 0.3472, 0.5625, 0.3472, 0.625, 0.341, 0.625, 0.341, 0.5625, 0.341, 0.625, 0.3472, 0.625, 0.3472, 0.5625, 0.3349, 0.5625, 0.341, 0.5625, 0.341, 0.625, 0.3349, 0.625, 0.3349, 0.5625, 0.3349, 0.625, 0.341, 0.625, 0.341, 0.5625, 0.3287, 0.5625, 0.3349, 0.5625, 0.3349, 0.625, 0.3287, 0.625, 0.3287, 0.5625, 0.3287, 0.625, 0.3349, 0.625, 0.3349, 0.5625, 0.1573, 0.5625, 0.1606, 0.5625, 0.1606, 0.5, 0.1573, 0.5, 0.1573, 0.5625, 0.1573, 0.5, 0.1606, 0.5, 0.1606, 0.5625, 0.154, 0.5625, 0.1573, 0.5625, 0.1573, 0.5, 0.154, 0.5, 0.154, 0.5625, 0.154, 0.5, 0.1573, 0.5, 0.1573, 0.5625, 0.1506, 0.5625, 0.154, 0.5625, 0.154, 0.5, 0.1506, 0.5, 0.1506, 0.5625, 0.1506, 0.5, 0.154, 0.5, 0.154, 0.5625, 0.1573, 0.5, 0.1606, 0.5, 0.1606, 0.5625, 0.1573, 0.5625, 0.1573, 0.5, 0.1573, 0.5625, 0.1606, 0.5625, 0.1606, 0.5, 0.154, 0.5, 0.1573, 0.5, 0.1573, 0.5625, 0.154, 0.5625, 0.154, 0.5, 0.154, 0.5625, 0.1573, 0.5625, 0.1573, 0.5, 0.1506, 0.5, 0.154, 0.5, 0.154, 0.5625, 0.1506, 0.5625, 0.1506, 0.5, 0.1506, 0.5625, 0.154, 0.5625, 0.154, 0.5, 0.3232, 0.563, 0.3287, 0.5625, 0.3287, 0.625, 0.3227, 0.625, 0.3232, 0.563, 0.3227, 0.625, 0.3287, 0.625, 0.3287, 0.5625, 0.3168, 0.5628, 0.3232, 0.563, 0.3227, 0.625, 0.3166, 0.625, 0.3168, 0.5628, 0.3166, 0.625, 0.3227, 0.625, 0.3232, 0.563, 0.3127, 0.5625, 0.3168, 0.5628, 0.3166, 0.625, 0.3106, 0.625, 0.3127, 0.5625, 0.3106, 0.625, 0.3166, 0.625, 0.3168, 0.5628, 0.3232, 0.563, 0.3287, 0.5625, 0.3287, 0.5, 0.3232, 0.5, 0.3232, 0.563, 0.3232, 0.5, 0.3287, 0.5, 0.3287, 0.5625, 0.3168, 0.5628, 0.3232, 0.563, 0.3232, 0.5, 0.3167, 0.5, 0.3168, 0.5628, 0.3167, 0.5, 0.3232, 0.5, 0.3232, 0.563, 0.3127, 0.5625, 0.3168, 0.5628, 0.3167, 0.5, 0.3127, 0.5, 0.3127, 0.5625, 0.3127, 0.5, 0.3167, 0.5, 0.3168, 0.5628, 0.3591, 0.5628, 0.3632, 0.5625, 0.3632, 0.5, 0.3592, 0.5, 0.3591, 0.5628, 0.3592, 0.5, 0.3632, 0.5, 0.3632, 0.5625, 0.3527, 0.563, 0.3591, 0.5628, 0.3592, 0.5, 0.3527, 0.5, 0.3527, 0.563, 0.3527, 0.5, 0.3592, 0.5, 0.3591, 0.5628, 0.3472, 0.5625, 0.3527, 0.563, 0.3527, 0.5, 0.3472, 0.5, 0.3472, 0.5625, 0.3472, 0.5, 0.3527, 0.5, 0.3527, 0.563, 0.3591, 0.5628, 0.3632, 0.5625, 0.3653, 0.625, 0.3593, 0.625, 0.3591, 0.5628, 0.3593, 0.625, 0.3653, 0.625, 0.3632, 0.5625, 0.3527, 0.563, 0.3591, 0.5628, 0.3593, 0.625, 0.3532, 0.625, 0.3527, 0.563, 0.3532, 0.625, 0.3593, 0.625, 0.3591, 0.5628, 0.3472, 0.5625, 0.3527, 0.563, 0.3532, 0.625, 0.3472, 0.625, 0.3472, 0.5625, 0.3472, 0.625, 0.3532, 0.625, 0.3527, 0.563, 0.1673, 0.5, 0.1694, 0.5, 0.1694, 0.5625, 0.1672, 0.5628, 0.1673, 0.5, 0.1672, 0.5628, 0.1694, 0.5625, 0.1694, 0.5, 0.1638, 0.5, 0.1673, 0.5, 0.1672, 0.5628, 0.1638, 0.563, 0.1638, 0.5, 0.1638, 0.563, 0.1672, 0.5628, 0.1673, 0.5, 0.1608, 0.5, 0.1638, 0.5, 0.1638, 0.563, 0.1608, 0.5625, 0.1608, 0.5, 0.1608, 0.5625, 0.1638, 0.563, 0.1638, 0.5, 0.1672, 0.5628, 0.1694, 0.5625, 0.1694, 0.5, 0.1673, 0.5, 0.1672, 0.5628, 0.1673, 0.5, 0.1694, 0.5, 0.1694, 0.5625, 0.1638, 0.563, 0.1672, 0.5628, 0.1673, 0.5, 0.1638, 0.5, 0.1638, 0.563, 0.1638, 0.5, 0.1673, 0.5, 0.1672, 0.5628, 0.1608, 0.5625, 0.1638, 0.563, 0.1638, 0.5, 0.1608, 0.5, 0.1608, 0.5625, 0.1608, 0.5, 0.1638, 0.5, 0.1638, 0.563, 0.1475, 0.5, 0.1505, 0.5, 0.1505, 0.5625, 0.1475, 0.563, 0.1475, 0.5, 0.1475, 0.563, 0.1505, 0.5625, 0.1505, 0.5, 0.144, 0.5, 0.1475, 0.5, 0.1475, 0.563, 0.1441, 0.5628, 0.144, 0.5, 0.1441, 0.5628, 0.1475, 0.563, 0.1475, 0.5, 0.1419, 0.5, 0.144, 0.5, 0.1441, 0.5628, 0.1419, 0.5625, 0.1419, 0.5, 0.1419, 0.5625, 0.1441, 0.5628, 0.144, 0.5, 0.1475, 0.563, 0.1505, 0.5625, 0.1505, 0.5, 0.1475, 0.5, 0.1475, 0.563, 0.1475, 0.5, 0.1505, 0.5, 0.1505, 0.5625, 0.1441, 0.5628, 0.1475, 0.563, 0.1475, 0.5, 0.144, 0.5, 0.1441, 0.5628, 0.144, 0.5, 0.1475, 0.5, 0.1475, 0.563, 0.1419, 0.5625, 0.1441, 0.5628, 0.144, 0.5, 0.1419, 0.5, 0.1419, 0.5625, 0.1419, 0.5, 0.144, 0.5, 0.1441, 0.5628, 0.341, 0.5, 0.3472, 0.5, 0.3472, 0.5625, 0.341, 0.5625, 0.341, 0.5, 0.341, 0.5625, 0.3472, 0.5625, 0.3472, 0.5, 0.3349, 0.5, 0.341, 0.5, 0.341, 0.5625, 0.3349, 0.5625, 0.3349, 0.5, 0.3349, 0.5625, 0.341, 0.5625, 0.341, 0.5, 0.3287, 0.5, 0.3349, 0.5, 0.3349, 0.5625, 0.3287, 0.5625, 0.3287, 0.5, 0.3287, 0.5625, 0.3349, 0.5625, 0.3349, 0.5, 0.3232, 0.5, 0.3287, 0.5, 0.3287, 0.5625, 0.3232, 0.563, 0.3232, 0.5, 0.3232, 0.563, 0.3287, 0.5625, 0.3287, 0.5, 0.3167, 0.5, 0.3232, 0.5, 0.3232, 0.563, 0.3168, 0.5628, 0.3167, 0.5, 0.3168, 0.5628, 0.3232, 0.563, 0.3232, 0.5, 0.3127, 0.5, 0.3167, 0.5, 0.3168, 0.5628, 0.3127, 0.5625, 0.3127, 0.5, 0.3127, 0.5625, 0.3168, 0.5628, 0.3167, 0.5, 0.3592, 0.5, 0.3632, 0.5, 0.3632, 0.5625, 0.3591, 0.5628, 0.3592, 0.5, 0.3591, 0.5628, 0.3632, 0.5625, 0.3632, 0.5, 0.3527, 0.5, 0.3592, 0.5, 0.3591, 0.5628, 0.3527, 0.563, 0.3527, 0.5, 0.3527, 0.563, 0.3591, 0.5628, 0.3592, 0.5, 0.3472, 0.5, 0.3527, 0.5, 0.3527, 0.563, 0.3472, 0.5625, 0.3472, 0.5, 0.3472, 0.5625, 0.3527, 0.563, 0.3527, 0.5, 0.341, 0.625, 0.3472, 0.625, 0.3472, 0.5625, 0.341, 0.5625, 0.341, 0.625, 0.341, 0.5625, 0.3472, 0.5625, 0.3472, 0.625, 0.3349, 0.625, 0.341, 0.625, 0.341, 0.5625, 0.3349, 0.5625, 0.3349, 0.625, 0.3349, 0.5625, 0.341, 0.5625, 0.341, 0.625, 0.3287, 0.625, 0.3349, 0.625, 0.3349, 0.5625, 0.3287, 0.5625, 0.3287, 0.625, 0.3287, 0.5625, 0.3349, 0.5625, 0.3349, 0.625, 0.3227, 0.625, 0.3287, 0.625, 0.3287, 0.5625, 0.3232, 0.563, 0.3227, 0.625, 0.3232, 0.563, 0.3287, 0.5625, 0.3287, 0.625, 0.3166, 0.625, 0.3227, 0.625, 0.3232, 0.563, 0.3168, 0.5628, 0.3166, 0.625, 0.3168, 0.5628, 0.3232, 0.563, 0.3227, 0.625, 0.3106, 0.625, 0.3166, 0.625, 0.3168, 0.5628, 0.3127, 0.5625, 0.3106, 0.625, 0.3127, 0.5625, 0.3168, 0.5628, 0.3166, 0.625, 0.3593, 0.625, 0.3653, 0.625, 0.3632, 0.5625, 0.3591, 0.5628, 0.3593, 0.625, 0.3591, 0.5628, 0.3632, 0.5625, 0.3653, 0.625, 0.3532, 0.625, 0.3593, 0.625, 0.3591, 0.5628, 0.3527, 0.563, 0.3532, 0.625, 0.3527, 0.563, 0.3591, 0.5628, 0.3593, 0.625, 0.3472, 0.625, 0.3532, 0.625, 0.3527, 0.563, 0.3472, 0.5625, 0.3472, 0.625, 0.3472, 0.5625, 0.3527, 0.563, 0.3532, 0.625, 0.625, 0.3009, 0.625, 0.305, 0.625, 0.3593, 0.625, 0.3634, 0.625, 0.3009, 0.625, 0.3634, 0.625, 0.3593, 0.625, 0.305, 0.625, 0.3634, 0.625, 0.3593, 0.625, 0.3593, 0.625, 0.3634, 0.625, 0.3634, 0.625, 0.3634, 0.625, 0.3593, 0.625, 0.3593, 0.625, 0.3082, 0.625, 0.3099, 0.625, 0.305, 0.625, 0.3009, 0.625, 0.3082, 0.625, 0.3009, 0.625, 0.305, 0.625, 0.3099, 0.625, 0.3009, 0.625, 0.305, 0.625, 0.305, 0.625, 0.3009, 0.625, 0.3009, 0.625, 0.3009, 0.625, 0.305, 0.625, 0.305, 0.625, 0.3634, 0.625, 0.3593, 0.625, 0.3099, 0.625, 0.3082, 0.625, 0.3634, 0.625, 0.3082, 0.625, 0.3099, 0.625, 0.3593, 0.625, 0.3634, 0.625, 0.3593, 0.625, 0.305, 0.625, 0.3009, 0.625, 0.3634, 0.625, 0.3009, 0.625, 0.305, 0.625, 0.3593, 0.625, 0.3634, 0.625, 0.3593, 0.625, 0.3593, 0.625, 0.3634, 0.625, 0.3634, 0.625, 0.3634, 0.625, 0.3593, 0.625, 0.3593, 0.625, 0.3009, 0.625, 0.305, 0.625, 0.3099, 0.625, 0.3082, 0.625, 0.3009, 0.625, 0.3082, 0.625, 0.3099, 0.625, 0.305, 0.625, 0.3009, 0.625, 0.305, 0.625, 0.305, 0.625, 0.3009, 0.625, 0.3009, 0.625, 0.3009, 0.625, 0.305, 0.625, 0.305, 0.625, 0.3082, 0.625, 0.3099, 0.625, 0.3593, 0.625, 0.3634, 0.625, 0.3082, 0.625, 0.3634, 0.625, 0.3593, 0.625, 0.3099, 0.625, 0.3634, 0.625, 0.3673, 0.625, 0.3673, 0.625, 0.3634, 0.625, 0.3634, 0.625, 0.3634, 0.625, 0.3673, 0.625, 0.3673, 0.625, 0.423, 0.625, 0.4214, 0.625, 0.422, 0.625, 0.4259, 0.625, 0.423, 0.625, 0.4259, 0.625, 0.422, 0.625, 0.4214, 0.625, 0.3634, 0.625, 0.3673, 0.625, 0.4214, 0.625, 0.423, 0.625, 0.3634, 0.625, 0.423, 0.625, 0.4214, 0.625, 0.3673, 0.625, 0.4259, 0.625, 0.422, 0.625, 0.417, 0.625, 0.4186, 0.625, 0.4259, 0.625, 0.4186, 0.625, 0.417, 0.625, 0.422, 0.625, 0.4186, 0.625, 0.417, 0.625, 0.3673, 0.625, 0.3634, 0.625, 0.4186, 0.625, 0.3634, 0.625, 0.3673, 0.625, 0.417, 0.625, 0.4259, 0.625, 0.422, 0.625, 0.422, 0.625, 0.4259, 0.625, 0.4259, 0.625, 0.4259, 0.625, 0.422, 0.625, 0.422, 0.625, 0.3634, 0.625, 0.3673, 0.625, 0.3673, 0.625, 0.3634, 0.625, 0.3634, 0.625, 0.3634, 0.625, 0.3673, 0.625, 0.3673, 0.625, 0.4259, 0.625, 0.422, 0.625, 0.4214, 0.625, 0.423, 0.625, 0.4259, 0.625, 0.423, 0.625, 0.4214, 0.625, 0.422, 0.625, 0.423, 0.625, 0.4214, 0.625, 0.3673, 0.625, 0.3634, 0.625, 0.423, 0.625, 0.3634, 0.625, 0.3673, 0.625, 0.4214, 0.625, 0.4186, 0.625, 0.417, 0.625, 0.422, 0.625, 0.4259, 0.625, 0.4186, 0.625, 0.4259, 0.625, 0.422, 0.625, 0.417, 0.625, 0.3634, 0.625, 0.3673, 0.625, 0.417, 0.625, 0.4186, 0.625, 0.3634, 0.625, 0.4186, 0.625, 0.417, 0.625, 0.3673, 0.625, 0.4259, 0.625, 0.422, 0.625, 0.422, 0.625, 0.4259, 0.625, 0.4259, 0.625, 0.4259, 0.625, 0.422, 0.625, 0.422, 0.6991, 0.5625, 0.6991, 0.5625, 0.6991, 0.625, 0.6991, 0.625, 0.6991, 0.5625, 0.6991, 0.625, 0.6991, 0.625, 0.6991, 0.5625, 0.6991, 0.5625, 0.6991, 0.5625, 0.6991, 0.5086, 0.6991, 0.5, 0.6991, 0.5625, 0.6991, 0.5, 0.6991, 0.5086, 0.6991, 0.5625, 0.6991, 0.5, 0.6991, 0.5086, 0.6991, 0.5086, 0.6991, 0.5, 0.6991, 0.5, 0.6991, 0.5, 0.6991, 0.5086, 0.6991, 0.5086, 0.6991, 0.625, 0.6991, 0.625, 0.6991, 0.5625, 0.6991, 0.5625, 0.6991, 0.625, 0.6991, 0.5625, 0.6991, 0.5625, 0.6991, 0.625, 0.6991, 0.5, 0.6991, 0.5086, 0.6991, 0.5625, 0.6991, 0.5625, 0.6991, 0.5, 0.6991, 0.5625, 0.6991, 0.5625, 0.6991, 0.5086, 0.6991, 0.5, 0.6991, 0.5086, 0.6991, 0.5086, 0.6991, 0.5, 0.6991, 0.5, 0.6991, 0.5, 0.6991, 0.5086, 0.6991, 0.5086, 0.6991, 0.5, 0.6991, 0.5086, 0.6991, 0.5625, 0.6991, 0.5625, 0.6991, 0.5, 0.6991, 0.5625, 0.6991, 0.5625, 0.6991, 0.5086, 0.6991, 0.625, 0.6991, 0.625, 0.6991, 0.5625, 0.6991, 0.5625, 0.6991, 0.625, 0.6991, 0.5625, 0.6991, 0.5625, 0.6991, 0.625, 0.6991, 0.5625, 0.6991, 0.5625, 0.6991, 0.5086, 0.6991, 0.5, 0.6991, 0.5625, 0.6991, 0.5, 0.6991, 0.5086, 0.6991, 0.5625, 0.6991, 0.5625, 0.6991, 0.5625, 0.6991, 0.625, 0.6991, 0.625, 0.6991, 0.5625, 0.6991, 0.625, 0.6991, 0.625, 0.6991, 0.5625, 0.1419, 0.5625, 0.1419, 0.5625, 0.1354, 0.5625, 0.1354, 0.5625, 0.1419, 0.5625, 0.1354, 0.5625, 0.1354, 0.5625, 0.1419, 0.5625, 0.1419, 0.5625, 0.1419, 0.5625, 0.1441, 0.5628, 0.1441, 0.5628, 0.1419, 0.5625, 0.1441, 0.5628, 0.1441, 0.5628, 0.1419, 0.5625, 0.1441, 0.5628, 0.1441, 0.5628, 0.1475, 0.563, 0.1475, 0.563, 0.1441, 0.5628, 0.1475, 0.563, 0.1475, 0.563, 0.1441, 0.5628, 0.1475, 0.563, 0.1475, 0.563, 0.1505, 0.5625, 0.1505, 0.5625, 0.1475, 0.563, 0.1505, 0.5625, 0.1505, 0.5625, 0.1475, 0.563, 0.154, 0.5625, 0.154, 0.5625, 0.1506, 0.5625, 0.1506, 0.5625, 0.154, 0.5625, 0.1506, 0.5625, 0.1506, 0.5625, 0.154, 0.5625, 0.1573, 0.5625, 0.1573, 0.5625, 0.154, 0.5625, 0.154, 0.5625, 0.1573, 0.5625, 0.154, 0.5625, 0.154, 0.5625, 0.1573, 0.5625, 0.1606, 0.5625, 0.1606, 0.5625, 0.1573, 0.5625, 0.1573, 0.5625, 0.1606, 0.5625, 0.1573, 0.5625, 0.1573, 0.5625, 0.1606, 0.5625, 0.1608, 0.5625, 0.1638, 0.563, 0.1638, 0.563, 0.1608, 0.5625, 0.1608, 0.5625, 0.1608, 0.5625, 0.1638, 0.563, 0.1638, 0.563, 0.1638, 0.563, 0.1672, 0.5628, 0.1672, 0.5628, 0.1638, 0.563, 0.1638, 0.563, 0.1638, 0.563, 0.1672, 0.5628, 0.1672, 0.5628, 0.1672, 0.5628, 0.1694, 0.5625, 0.1694, 0.5625, 0.1672, 0.5628, 0.1672, 0.5628, 0.1672, 0.5628, 0.1694, 0.5625, 0.1694, 0.5625, 0.1694, 0.5625, 0.1694, 0.5625, 0.1759, 0.5625, 0.1759, 0.5625, 0.1694, 0.5625, 0.1759, 0.5625, 0.1759, 0.5625, 0.1694, 0.5625, 1.0, 0.5, 1.0, 1.0, 0.9375, 1.0, 0.9375, 0.5, 0.9375, 0.5, 0.9375, 1.0, 0.875, 1.0, 0.875, 0.5, 0.875, 0.5, 0.875, 1.0, 0.8125, 1.0, 0.8125, 0.5, 0.8125, 0.5, 0.8125, 1.0, 0.75, 1.0, 0.75, 0.5, 0.75, 0.5, 0.75, 1.0, 0.6875, 1.0, 0.6875, 0.5, 0.6875, 0.5, 0.6875, 1.0, 0.625, 1.0, 0.625, 0.5, 0.625, 0.5, 0.625, 1.0, 0.5625, 1.0, 0.5625, 0.5, 0.5625, 0.5, 0.5625, 1.0, 0.5, 1.0, 0.5, 0.5, 0.5, 0.5, 0.5, 1.0, 0.4375, 1.0, 0.4375, 0.5, 0.4375, 0.5, 0.4375, 1.0, 0.375, 1.0, 0.375, 0.5, 0.375, 0.5, 0.375, 1.0, 0.3125, 1.0, 0.3125, 0.5, 0.3125, 0.5, 0.3125, 1.0, 0.25, 1.0, 0.25, 0.5, 0.25, 0.5, 0.25, 1.0, 0.1875, 1.0, 0.1875, 0.5, 0.1875, 0.5, 0.1875, 1.0, 0.125, 1.0, 0.125, 0.5, 0.3418, 0.4717, 0.25, 0.49, 0.1582, 0.4717, 0.08029, 0.4197, 0.02827, 0.3418, 0.01, 0.25, 0.02827, 0.1582, 0.08029, 0.08029, 0.1582, 0.02827, 0.25, 0.01, 0.3418, 0.02827, 0.4197, 0.08029, 0.4717, 0.1582, 0.49, 0.25, 0.4717, 0.3418, 0.4197, 0.4197, 0.125, 0.5, 0.125, 1.0, 0.0625, 1.0, 0.0625, 0.5, 0.0625, 0.5, 0.0625, 1.0, 0.0, 1.0, 0.0, 0.5, 0.75, 0.49, 0.8418, 0.4717, 0.9197, 0.4197, 0.9717, 0.3418, 0.99, 0.25, 0.9717, 0.1582, 0.9197, 0.08029, 0.8418, 0.02827, 0.75, 0.01, 0.6582, 0.02827, 0.5803, 0.08029, 0.5283, 0.1582, 0.51, 0.25, 0.5283, 0.3418, 0.5803, 0.4197, 0.6582, 0.4717, 1.0, 0.5, 0.9375, 0.5, 0.9375, 1.0, 1.0, 1.0, 0.9375, 0.5, 0.875, 0.5, 0.875, 1.0, 0.9375, 1.0, 0.875, 0.5, 0.8125, 0.5, 0.8125, 1.0, 0.875, 1.0, 0.8125, 0.5, 0.75, 0.5, 0.75, 1.0, 0.8125, 1.0, 0.75, 0.5, 0.6875, 0.5, 0.6875, 1.0, 0.75, 1.0, 0.6875, 0.5, 0.625, 0.5, 0.625, 1.0, 0.6875, 1.0, 0.625, 0.5, 0.5625, 0.5, 0.5625, 1.0, 0.625, 1.0, 0.5625, 0.5, 0.5, 0.5, 0.5, 1.0, 0.5625, 1.0, 0.5, 0.5, 0.4375, 0.5, 0.4375, 1.0, 0.5, 1.0, 0.4375, 0.5, 0.375, 0.5, 0.375, 1.0, 0.4375, 1.0, 0.375, 0.5, 0.3125, 0.5, 0.3125, 1.0, 0.375, 1.0, 0.3125, 0.5, 0.25, 0.5, 0.25, 1.0, 0.3125, 1.0, 0.25, 0.5, 0.1875, 0.5, 0.1875, 1.0, 0.25, 1.0, 0.1875, 0.5, 0.125, 0.5, 0.125, 1.0, 0.1875, 1.0, 0.3418, 0.4717, 0.4197, 0.4197, 0.4717, 0.3418, 0.49, 0.25, 0.4717, 0.1582, 0.4197, 0.08029, 0.3418, 0.02827, 0.25, 0.01, 0.1582, 0.02827, 0.08029, 0.08029, 0.02827, 0.1582, 0.01, 0.25, 0.02827, 0.3418, 0.08029, 0.4197, 0.1582, 0.4717, 0.25, 0.49, 0.125, 0.5, 0.0625, 0.5, 0.0625, 1.0, 0.125, 1.0, 0.0625, 0.5, 0.0, 0.5, 0.0, 1.0, 0.0625, 1.0, 0.75, 0.49, 0.6582, 0.4717, 0.5803, 0.4197, 0.5283, 0.3418, 0.51, 0.25, 0.5283, 0.1582, 0.5803, 0.08029, 0.6582, 0.02827, 0.75, 0.01, 0.8418, 0.02827, 0.9197, 0.08029, 0.9717, 0.1582, 0.99, 0.25, 0.9717, 0.3418, 0.9197, 0.4197, 0.8418, 0.4717])
me_cylinder_002.materials.append(mat_tires)
me_cylinder_002.materials.append(mat_carbody)
me_cylinder_002.materials.append(mat_glass)
me_cylinder_002.update()

# ---- objects
ob_cylinder_001 = bpy.data.objects.new('Cylinder.001', me_cylinder_002)

# ---- transforms, parenting, visibility, modifiers, constraints
ob_cylinder_001.location = (0.0, 0.0, 0.0)

# ---- collection membership
col_collection.objects.link(ob_cylinder_001)

# ---- scene / render settings (as saved in the file)
scene.frame_start = 1; scene.frame_end = 250; scene.frame_set(1)
scene.render.engine = 'BLENDER_EEVEE_NEXT'
bpy.context.view_layer.update()

# ---- added for rendering (the .blend has no active camera and no usable light): camera, sun
cam_auto = bpy.data.cameras.new('AutoCamera')
cam_auto.lens = 50.0
cam_auto.sensor_width = 36.0
cam_auto.clip_end = 1000.0
ob_auto_camera = bpy.data.objects.new('AutoCamera', cam_auto)
scene.collection.objects.link(ob_auto_camera)
ob_auto_camera.location = (0.699523, -0.575673, 0.534502)
ob_auto_camera.rotation_euler = (1.09748, -7.21219e-08, 0.694738)
scene.camera = ob_auto_camera
light_auto_sun = bpy.data.lights.new('AutoSun', 'SUN')
light_auto_sun.energy = 3.0
light_auto_sun.angle = 0.0523599
ob_auto_sun = bpy.data.objects.new('AutoSun', light_auto_sun)
scene.collection.objects.link(ob_auto_sun)
ob_auto_sun.rotation_euler = (0.872665, 0.174533, 0.523599)
bpy.context.view_layer.update()
